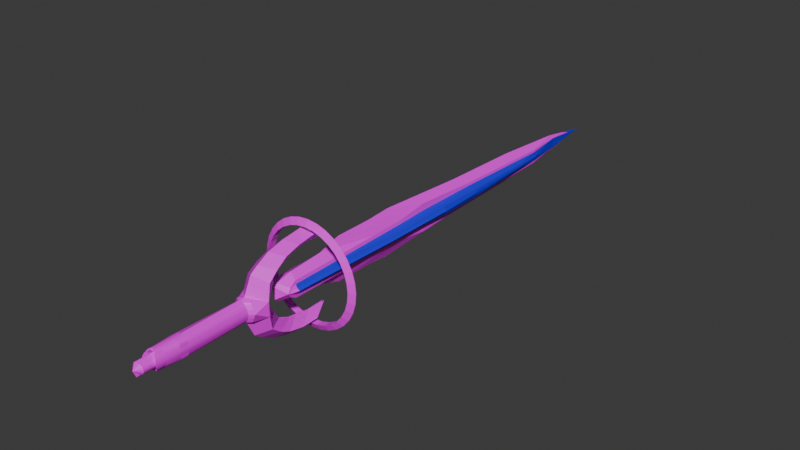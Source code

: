 # Source: iana_blade.blend  (saved by Blender 4.3.34; exported with 4.5.12 LTS)
import bpy
from mathutils import Matrix  # noqa: F401  (used for matrix-valued properties, if any)

bpy.ops.wm.read_factory_settings(use_empty=True)
scene = bpy.context.scene
scene.name = 'c_claidheamohmor'

# ---- images (referenced by path relative to the original .blend; pixels are not part of the script)
import os
ASSET_DIR = os.environ.get("B2B_ASSET_DIR", "")  # directory of the original .blend (textures are referenced by path, not embedded)
HERE = os.path.dirname(os.path.abspath(__file__))  # packed textures are extracted next to this script under _unpacked/

def load_image(name, relpath, width, height, colorspace="sRGB"):
    """Load a texture the original file referenced (path relative to the .blend, or extracted next to this script)."""
    p = next((c for c in (os.path.join(HERE, relpath), os.path.join(ASSET_DIR, relpath)) if relpath and os.path.exists(c)), "")
    if p:
        img = bpy.data.images.load(p, check_existing=True)
        img.name = name
    else:  # same state as the original file: an image datablock whose file is absent (Cycles renders it pink)
        img = bpy.data.images.new(name, width, height)
        img.source = "FILE"
        img.filepath = "//" + (relpath or name)
    img.colorspace_settings.name = colorspace
    return img
img_painted_wood_01_png = load_image('painted_wood_01.png', 'painted_wood_01.png', 1024, 1024, 'sRGB')
img_c_frying_pan_gold_png = load_image('c_frying_pan_gold.png', 'c_frying_pan_gold.png', 1024, 1024, 'sRGB')

# ---- materials (node trees are filled in below, after node groups)
mat_painted_wood_01 = bpy.data.materials.new('painted_wood_01')
mat_painted_wood_01.use_transparent_shadow = False
mat_painted_wood_01.diffuse_color = (0.6411, 0.5428, 0.8878, 1.0)
mat_blue = bpy.data.materials.new('blue')
mat_blue.use_transparent_shadow = False
mat_c_frying_pan_gold = bpy.data.materials.new('c_frying_pan_gold')
mat_c_frying_pan_gold.use_transparent_shadow = False

# ---- material node trees
mat_painted_wood_01.use_nodes = True; mat_painted_wood_01.node_tree.nodes.clear()
_N = mat_painted_wood_01.node_tree.nodes; _L = mat_painted_wood_01.node_tree.links
n0 = _N.new('ShaderNodeBsdfPrincipled'); n0.name = 'Principled BSDF'; n0.location = (10, 300)
n1 = _N.new('ShaderNodeOutputMaterial'); n1.name = 'Material Output'; n1.location = (300, 300)
n2 = _N.new('ShaderNodeTexImage'); n2.name = 'Image Texture'; n2.location = (-564, 81)
n2.image = img_painted_wood_01_png
_L.new(n0.outputs[0], n1.inputs[0])
_L.new(n2.outputs[0], n0.inputs[0])
n1.is_active_output = True
mat_blue.use_nodes = True; mat_blue.node_tree.nodes.clear()
_N = mat_blue.node_tree.nodes; _L = mat_blue.node_tree.links
n0 = _N.new('ShaderNodeBsdfPrincipled'); n0.name = 'Principled BSDF'; n0.location = (10, 300)
n0.inputs[0].default_value = (0.014, 0.01893, 0.8003, 1.0)
n1 = _N.new('ShaderNodeOutputMaterial'); n1.name = 'Material Output'; n1.location = (300, 300)
_L.new(n0.outputs[0], n1.inputs[0])
n1.is_active_output = True
mat_c_frying_pan_gold.use_nodes = True; mat_c_frying_pan_gold.node_tree.nodes.clear()
_N = mat_c_frying_pan_gold.node_tree.nodes; _L = mat_c_frying_pan_gold.node_tree.links
n0 = _N.new('ShaderNodeBsdfPrincipled'); n0.name = 'Principled BSDF'; n0.location = (10, 300)
n1 = _N.new('ShaderNodeOutputMaterial'); n1.name = 'Material Output'; n1.location = (300, 300)
n2 = _N.new('ShaderNodeTexImage'); n2.name = 'Image Texture'; n2.location = (-500, 123)
n2.image = img_c_frying_pan_gold_png
_L.new(n0.outputs[0], n1.inputs[0])
_L.new(n2.outputs[0], n0.inputs[0])
n1.is_active_output = True

# ---- world
world_world = bpy.data.worlds.new('World'); scene.world = world_world
world_world.use_nodes = True; world_world.node_tree.nodes.clear()
_N = world_world.node_tree.nodes; _L = world_world.node_tree.links
n0 = _N.new('ShaderNodeOutputWorld'); n0.name = 'World Output'; n0.location = (300, 300)
n1 = _N.new('ShaderNodeBackground'); n1.name = 'Background'; n1.location = (10, 300)
n1.inputs[0].default_value = (0.05088, 0.05088, 0.05088, 1.0)
_L.new(n1.outputs[0], n0.inputs[0])
n0.is_active_output = True
world_world.color = (0.05088, 0.05088, 0.05088)
world_world.use_sun_shadow = False
world_world.sun_shadow_jitter_overblur = 0.0

# ---- meshes
me_red = bpy.data.meshes.new('red')
me_red.from_pydata([(1.924, 28.34, 0.1876), (1.924, 28.34, -0.1876), (1.187, 11.43, -1.198), (2.219, 28.34, 0.0), (1.924, 35.64, 0.3351), (1.924, 35.64, -0.3351), (0.9848, 30.94, -1.431), (0.9848, 30.94, 1.431), (2.219, 35.64, 0.0), (1.034, 30.94, -0.9389), (1.924, 39.33, 0.4825), (1.924, 39.33, -0.4825), (0.9848, 35.86, -2.119), (0.9848, 35.86, 2.119), (2.219, 39.33, 0.0), (1.034, 35.86, -1.136), (1.88, 46.43, 0.4384), (1.88, 46.43, -0.4384), (0.9648, 45.34, -1.538), (0.9648, 45.34, 1.538), (1.944, 46.43, 0.0), (1.414, 58.48, 0.2172), (1.414, 58.48, -0.2172), (0.9648, 62.43, -1.046), (0.9648, 62.43, 1.046), (1.478, 58.48, 0.0), (1.187, 11.43, 1.198), (0.0, 3.846, 1.63), (0.0, -5.004, 1.43), (0.279, 3.846, 1.403), (0.279, -5.004, 1.403), (0.4472, 3.846, 1.321), (0.5472, -5.004, 1.321), (0.5945, 3.846, 1.189), (0.7945, -5.004, 1.189), (0.7112, 3.846, 1.011), (1.011, -5.004, 1.011), (0.889, 3.846, 0.7945), (1.089, -5.004, 0.7945), (1.021, 3.846, 0.5472), (1.121, -5.004, 0.5472), (1.103, 3.846, 0.279), (1.173, -5.004, 0.279), (1.13, 3.846, 0.0), (1.2, -5.004, 0.0), (1.103, 3.846, -0.279), (1.173, -5.004, -0.279), (1.021, 3.846, -0.5472), (1.121, -5.004, -0.5472), (0.889, 3.846, -0.7945), (1.089, -5.004, -0.7945), (0.7112, 3.846, -1.011), (1.011, -5.004, -1.011), (0.5945, 3.846, -1.189), (0.7945, -5.004, -1.189), (0.4472, 3.846, -1.321), (0.5472, -5.004, -1.321), (0.279, 3.846, -1.403), (0.279, -5.004, -1.403), (0.0, 3.846, -1.63), (0.0, -5.004, -1.43), (0.0, 4.346, -1.63), (0.879, 4.346, -1.403), (1.047, 4.346, -1.321), (1.194, 4.346, -1.189), (1.311, 4.346, -1.011), (1.389, 4.346, -0.7945), (1.521, 4.346, -0.5472), (1.603, 4.346, -0.279), (1.73, 4.346, 0.0), (1.603, 4.346, 0.279), (1.521, 4.346, 0.5472), (1.389, 4.346, 0.7945), (1.311, 4.346, 1.011), (1.194, 4.346, 1.189), (1.047, 4.346, 1.321), (0.879, 4.346, 1.403), (0.0, 4.346, 1.63), (0.0, -8.104, 1.43), (0.279, -8.104, 1.403), (0.4472, -8.104, 1.321), (0.5945, -8.104, 1.189), (0.7112, -8.104, 1.011), (0.889, -8.104, 0.7945), (1.021, -8.104, 0.5472), (1.103, -8.104, 0.279), (1.13, -8.104, 0.0), (1.103, -8.104, -0.279), (1.021, -8.104, -0.5472), (0.889, -8.104, -0.7945), (0.7112, -8.104, -1.011), (0.5945, -8.104, -1.189), (0.4472, -8.104, -1.321), (0.279, -8.104, -1.403), (0.0, -8.104, -1.43), (0.0, -6.104, -1.43), (0.279, -6.104, -1.403), (0.5472, -6.104, -1.321), (0.7945, -6.104, -1.189), (1.011, -6.104, -1.011), (1.089, -6.104, -0.7945), (1.121, -6.104, -0.5472), (1.173, -6.104, -0.279), (1.2, -6.104, 0.0), (1.173, -6.104, 0.279), (1.121, -6.104, 0.5472), (1.089, -6.104, 0.7945), (1.011, -6.104, 1.011), (0.7945, -6.104, 1.189), (0.5472, -6.104, 1.321), (0.279, -6.104, 1.403), (0.0, -6.104, 1.43), (0.0, -8.804, 1.43), (0.279, -8.904, 1.403), (0.4472, -9.004, 1.321), (0.5945, -9.104, 1.189), (0.7112, -9.204, 1.011), (0.889, -9.304, 0.7945), (1.021, -9.404, 0.5472), (1.103, -9.504, 0.279), (1.13, -9.504, 0.0), (1.103, -9.504, -0.279), (1.021, -9.404, -0.5472), (0.889, -9.304, -0.7945), (0.7112, -9.204, -1.011), (0.5945, -9.104, -1.189), (0.4472, -9.004, -1.321), (0.279, -8.904, -1.403), (0.0, -8.804, -1.43), (0.0, -5.954, 0.97), (0.0, -11.3, 0.97), (0.329, -6.828, 0.6669), (0.329, -10.93, 0.6669), (0.4565, -6.828, 0.6282), (0.4565, -10.93, 0.6282), (0.5741, -6.828, 0.5654), (0.5741, -10.93, 0.5654), (0.6771, -6.828, 0.4808), (0.6771, -10.93, 0.4808), (0.7617, -6.828, 0.3778), (0.7617, -10.93, 0.3778), (0.8245, -6.828, 0.2602), (0.8245, -10.93, 0.2602), (0.8632, -6.828, 0.1327), (0.8632, -10.93, 0.1327), (0.8763, -6.828, 0.0), (0.8763, -10.93, 0.0), (0.8632, -6.828, -0.1327), (0.8632, -10.93, -0.1327), (0.8245, -6.828, -0.2602), (0.8245, -10.93, -0.2602), (0.7617, -6.828, -0.3778), (0.7617, -10.93, -0.3778), (0.6771, -6.828, -0.4808), (0.6771, -10.93, -0.4808), (0.5741, -6.828, -0.5654), (0.5741, -10.93, -0.5654), (0.4565, -6.828, -0.6282), (0.4565, -10.93, -0.6282), (0.329, -6.828, -0.6669), (0.329, -10.93, -0.6669), (0.0, -5.954, -0.97), (0.0, -11.3, -0.97), (0.0, -11.7, 0.0), (0.315, -8.104, 0.7474), (0.4608, -8.104, 0.733), (0.5488, -8.104, 0.6905), (0.6257, -8.104, 0.6214), (0.6867, -8.104, 0.5285), (0.7797, -8.104, 0.4152), (0.8487, -8.104, 0.286), (0.8913, -8.104, 0.1458), (0.9056, -8.104, 0.0), (0.8913, -8.104, -0.1458), (0.8487, -8.104, -0.286), (0.7797, -8.104, -0.4152), (0.6867, -8.104, -0.5285), (0.6257, -8.104, -0.6214), (0.5488, -8.104, -0.6905), (0.4608, -8.104, -0.733), (0.315, -8.104, -0.7474), (0.0, -8.104, 1.03), (0.0, -8.104, -1.03), (0.0, -8.104, 0.43), (0.0, -8.104, -0.43), (0.1483, -8.004, 1.109), (0.3646, -8.004, 1.087), (0.4951, -8.004, 1.024), (0.6092, -8.004, 0.9217), (0.6996, -8.004, 0.7839), (0.8375, -8.004, 0.6159), (0.94, -8.004, 0.4242), (1.003, -8.004, 0.2163), (1.024, -8.004, 0.0), (1.003, -8.004, -0.2163), (0.94, -8.004, -0.4242), (0.8375, -8.004, -0.6159), (0.6996, -8.004, -0.7839), (0.6092, -8.004, -0.9217), (0.4951, -8.004, -1.024), (0.3646, -8.004, -1.087), (0.1483, -8.004, -1.109), (0.0, -8.904, 1.03), (0.0, -8.904, -1.03), (0.1483, -8.904, 1.109), (0.3646, -8.904, 1.087), (0.4951, -8.904, 1.024), (0.6092, -8.904, 0.9217), (0.6996, -8.904, 0.7839), (0.8375, -8.904, 0.6159), (0.94, -8.904, 0.4242), (1.003, -8.904, 0.2163), (1.024, -8.904, 0.0), (1.003, -8.904, -0.2163), (0.94, -8.904, -0.4242), (0.8375, -8.904, -0.6159), (0.6996, -8.904, -0.7839), (0.6092, -8.904, -0.9217), (0.4951, -8.904, -1.024), (0.3646, -8.904, -1.087), (0.1483, -8.904, -1.109), (-4.768e-07, 4.548, 1.96), (2.105, 6.224, 1.039), (-4.768e-07, 4.548, -1.96), (2.105, 6.224, -1.039), (0.1083, 8.09, 1.107), (0.1083, 8.09, -1.107), (1.71e-16, 7.787, -0.08998), (1.71e-16, 7.787, 0.08998), (-6.628e-17, 11.93, -1.819), (-0.002498, 20.24, -3.198), (-0.002498, 20.24, 3.198), (0.9848, 33.4, 1.775), (0.9848, 26.08, -1.332), (-0.002498, 29.62, -3.438), (-0.002498, 29.62, 3.438), (0.9748, 40.6, -1.828), (0.9848, 33.4, -1.775), (0.9648, 53.88, -1.292), (-0.002498, 43.67, -2.576), (-0.002498, 43.67, 2.576), (0.9748, 40.6, 1.828), (0.9648, 53.88, 1.292), (-6.628e-17, 11.93, 1.819), (0.9848, 26.08, 1.332), (-0.002498, 56.33, 2.211), (-0.002498, 36.65, 3.007), (-0.002498, 36.65, -3.007), (-0.002498, 56.33, -2.211), (-0.002498, 25.94, -3.21), (-6.314e-17, 16.86, -2.207), (-0.002498, 25.94, 3.21), (-6.314e-17, 16.86, 2.207), (1.427, 10.48, 0.1247), (1.427, 10.48, -0.1247), (1.28, 10.48, -0.6151), (1.624, 10.48, 0.0), (1.305, 10.48, 0.3699), (1.305, 10.48, -0.3699), (1.28, 10.48, 0.6151), (0.0, 9.576, -1.254), (0.0, 9.576, 1.254), (1.378, 10.0, 0.0), (0.0, 9.076, -0.8544), (0.0, 9.076, 0.8544), (1.856, 11.43, 0.0), (1.474, 11.43, -0.2429), (1.235, 11.43, -0.7202), (1.474, 11.43, 0.2429), (1.235, 11.43, 0.7202), (1.034, 30.94, 0.9389), (1.034, 35.86, 1.136), (1.008, 45.34, -1.11), (1.008, 62.43, -0.7169), (1.008, 45.34, 1.11), (1.008, 62.43, 0.7169), (1.114, 62.42, -0.2901), (1.832, 28.34, 0.3705), (1.553, 26.45, 0.6056), (1.553, 26.45, -0.6056), (1.832, 28.34, -0.3705), (1.832, 35.64, 0.518), (1.553, 34.39, 0.7661), (1.832, 39.33, 0.6655), (1.552, 38.41, 0.9267), (1.798, 46.43, 0.6399), (1.53, 46.14, 0.9064), (1.53, 46.14, -0.9064), (1.798, 46.43, -0.6399), (1.114, 62.42, 0.2901), (1.346, 58.48, 0.3516), (1.222, 62.42, 0.0), (1.346, 58.48, -0.3516), (1.169, 62.42, -0.1792), (1.169, 62.42, 0.1792), (1.553, 34.39, -0.7661), (1.832, 35.64, -0.518), (1.832, 39.33, -0.6655), (1.552, 38.41, -0.9267), (-0.002498, 69.75, -1.058), (-0.002498, 69.75, 1.058), (-0.002498, 73.65, -0.3694), (-0.002498, 73.65, 0.3694), (-0.002498, 76.05, 0.0), (0.2689, 68.73, -0.764), (0.2689, 68.73, 0.764), (0.1747, 71.23, -0.5102), (0.1747, 71.23, 0.5102), (0.07996, 73.13, -0.2761), (0.07996, 73.13, 0.2761), (-0.002498, 71.7, 0.7137), (-0.002498, 71.7, -0.7137), (-0.002498, 68.0, -1.349), (-0.002498, 68.0, 1.349), (-0.002498, 71.7, 0.0), (-0.002498, 69.75, 0.0), (-0.002498, 68.0, 0.0), (0.2689, 68.73, 0.0), (2.105, 6.224, 0.0), (-4.768e-07, 5.555, 4.09), (1.83, 6.773, 3.079), (0.152, 9.408, 3.465), (-4.768e-07, 5.555, -4.09), (1.83, 6.773, -3.079), (0.152, 9.408, -3.465), (-4.768e-07, 6.651, 4.849), (1.667, 8.228, 4.2), (0.1372, 11.2, 4.263), (-4.768e-07, 6.651, -4.849), (1.667, 8.228, -4.2), (0.1372, 11.2, -4.263), (-4.768e-07, 8.483, 5.874), (1.434, 9.967, 5.104), (0.1322, 12.17, 4.371), (-4.768e-07, 8.483, -5.874), (1.434, 9.967, -5.104), (0.1322, 12.17, -4.371), (-4.768e-07, 10.86, 6.499), (1.271, 12.34, 5.664), (0.119, 14.49, 4.734), (-4.768e-07, 10.86, -6.499), (1.271, 12.34, -5.664), (0.119, 14.49, -4.734), (-4.768e-07, 13.84, 6.881), (0.9908, 15.07, 5.824), (0.1085, 17.26, 4.604), (-4.768e-07, 13.84, -6.881), (0.9908, 15.07, -5.824), (0.1085, 17.26, -4.604), (7.502, 15.12, 0.0), (6.602, 14.6, 0.0), (6.602, 15.64, 0.0), (7.358, 15.12, 1.464), (6.476, 14.6, 1.288), (6.476, 15.64, 1.288), (6.931, 15.12, 2.871), (6.1, 14.6, 2.527), (6.1, 15.64, 2.527), (6.238, 15.12, 4.168), (5.49, 14.6, 3.668), (5.49, 15.64, 3.668), (5.305, 15.12, 5.305), (4.669, 14.6, 4.669), (4.669, 15.64, 4.669), (4.168, 15.12, 6.238), (3.668, 14.6, 5.49), (3.668, 15.64, 5.49), (2.871, 15.12, 6.931), (2.527, 14.6, 6.1), (2.527, 15.64, 6.1), (1.464, 15.12, 7.358), (1.288, 14.6, 6.476), (1.288, 15.64, 6.476), (5.547e-07, 15.12, 7.502), (4.868e-07, 14.6, 6.602), (4.868e-07, 15.64, 6.602), (5.547e-07, 15.12, -7.502), (4.868e-07, 14.6, -6.602), (4.868e-07, 15.64, -6.602), (1.464, 15.12, -7.358), (1.288, 14.6, -6.476), (1.288, 15.64, -6.476), (2.871, 15.12, -6.931), (2.527, 14.6, -6.1), (2.527, 15.64, -6.1), (4.168, 15.12, -6.238), (3.668, 14.6, -5.49), (3.668, 15.64, -5.49), (5.305, 15.12, -5.305), (4.669, 14.6, -4.669), (4.669, 15.64, -4.669), (6.238, 15.12, -4.168), (5.49, 14.6, -3.668), (5.49, 15.64, -3.668), (6.931, 15.12, -2.871), (6.1, 14.6, -2.527), (6.1, 15.64, -2.527), (7.358, 15.12, -1.464), (6.476, 14.6, -1.288), (6.476, 15.64, -1.288)], [(316, 313), (315, 300), (314, 311), (310, 314), (299, 315), (312, 316)], [(26, 269, 270, 7, 244), (252, 244, 7, 231), (278, 282, 270, 269), (8, 5, 11, 14), (9, 6, 237, 12, 15), (7, 270, 271, 13, 232), (251, 232, 13, 235), (267, 2, 233, 6, 9), (3, 1, 5, 8), (0, 3, 8, 4), (295, 279, 267, 9), (10, 14, 20, 16), (14, 11, 17, 20), (15, 12, 236, 18, 272), (4, 8, 14, 10), (298, 295, 9, 15), (282, 284, 271, 270), (25, 22, 293, 291), (274, 286, 285, 290, 275), (16, 20, 25, 21), (287, 298, 15, 272), (284, 286, 274, 271), (246, 241, 19, 240), (13, 271, 274, 19, 241), (19, 274, 275, 24, 242), (272, 18, 238, 23, 273), (20, 17, 22, 25), (27, 28, 30, 29), (29, 30, 32, 31), (31, 32, 34, 33), (33, 34, 36, 35), (35, 36, 38, 37), (37, 38, 40, 39), (39, 40, 42, 41), (41, 42, 44, 43), (43, 44, 46, 45), (45, 46, 48, 47), (47, 48, 50, 49), (49, 50, 52, 51), (51, 52, 54, 53), (53, 54, 56, 55), (55, 56, 58, 57), (57, 58, 60, 59), (41, 43, 69, 70), (31, 33, 74, 75), (55, 57, 62, 63), (45, 47, 67, 68), (49, 51, 65, 66), (39, 41, 70, 71), (29, 31, 75, 76), (35, 37, 72, 73), (53, 55, 63, 64), (33, 35, 73, 74), (61, 57, 59), (47, 49, 66, 67), (43, 45, 68, 69), (37, 39, 71, 72), (51, 53, 64, 65), (108, 109, 80, 81), (96, 97, 92, 93), (29, 77, 27), (107, 108, 81, 82), (98, 99, 90, 91), (104, 105, 84, 85), (102, 103, 86, 87), (103, 104, 85, 86), (99, 100, 89, 90), (97, 98, 91, 92), (101, 102, 87, 88), (95, 96, 93, 94), (105, 106, 83, 84), (100, 101, 88, 89), (110, 111, 78, 79), (109, 110, 79, 80), (58, 56, 97, 96), (106, 107, 82, 83), (38, 36, 107, 106), (52, 50, 100, 99), (42, 40, 105, 104), (32, 30, 110, 109), (48, 46, 102, 101), (56, 54, 98, 97), (36, 34, 108, 107), (60, 58, 96, 95), (50, 48, 101, 100), (46, 44, 103, 102), (40, 38, 106, 105), (30, 28, 111, 110), (44, 42, 104, 103), (34, 32, 109, 108), (54, 52, 99, 98), (85, 84, 118, 119), (87, 86, 120, 121), (88, 87, 121, 122), (94, 93, 127, 128), (84, 83, 117, 118), (92, 91, 125, 126), (82, 81, 115, 116), (91, 90, 124, 125), (79, 78, 112, 113), (93, 92, 126, 127), (80, 79, 113, 114), (81, 80, 114, 115), (90, 89, 123, 124), (83, 82, 116, 117), (89, 88, 122, 123), (86, 85, 119, 120), (129, 130, 132, 131), (131, 132, 134, 133), (133, 134, 136, 135), (135, 136, 138, 137), (137, 138, 140, 139), (139, 140, 142, 141), (141, 142, 144, 143), (143, 144, 146, 145), (145, 146, 148, 147), (147, 148, 150, 149), (149, 150, 152, 151), (151, 152, 154, 153), (153, 154, 156, 155), (155, 156, 158, 157), (157, 158, 160, 159), (159, 160, 162, 161), (130, 163, 132), (160, 163, 162), (158, 163, 160), (132, 163, 134), (134, 163, 136), (136, 163, 138), (138, 163, 140), (140, 163, 142), (142, 163, 144), (144, 163, 146), (146, 163, 148), (148, 163, 150), (150, 163, 152), (152, 163, 154), (154, 163, 156), (156, 163, 158), (84, 170, 171, 85), (86, 172, 173, 87), (87, 173, 174, 88), (93, 179, 180, 94), (83, 169, 170, 84), (91, 177, 178, 92), (90, 176, 177, 91), (81, 167, 168, 82), (78, 164, 165, 79), (92, 178, 179, 93), (79, 165, 166, 80), (80, 166, 167, 81), (89, 175, 176, 90), (82, 168, 169, 83), (88, 174, 175, 89), (85, 171, 172, 86), (180, 184, 182, 94), (183, 164, 78, 181), (166, 165, 164, 183, 184, 180, 179, 178, 177, 176, 175, 174, 173, 172, 171, 170, 169, 168, 167), (175, 176, 197, 196), (173, 174, 195, 194), (166, 167, 188, 187), (179, 180, 201, 200), (174, 175, 196, 195), (176, 177, 198, 197), (165, 166, 187, 186), (171, 172, 193, 192), (167, 168, 189, 188), (172, 173, 194, 193), (164, 165, 186, 185), (169, 170, 191, 190), (168, 169, 190, 189), (177, 178, 199, 198), (170, 171, 192, 191), (178, 179, 200, 199), (194, 195, 214, 213), (187, 188, 207, 206), (200, 201, 220, 219), (195, 196, 215, 214), (197, 198, 217, 216), (186, 187, 206, 205), (192, 193, 212, 211), (188, 189, 208, 207), (193, 194, 213, 212), (185, 186, 205, 204), (190, 191, 210, 209), (189, 190, 209, 208), (198, 199, 218, 217), (182, 203, 220, 201), (191, 192, 211, 210), (199, 200, 219, 218), (181, 185, 204, 202), (196, 197, 216, 215), (203, 128, 220), (127, 219, 220), (128, 127, 220), (113, 112, 204), (202, 204, 112), (204, 205, 113), (113, 205, 114), (205, 206, 114), (114, 206, 115), (206, 207, 115), (115, 207, 116), (207, 208, 116), (116, 208, 117), (208, 209, 117), (117, 209, 118), (209, 210, 118), (118, 210, 119), (210, 211, 119), (127, 126, 219), (125, 219, 126), (219, 125, 218), (218, 124, 217), (125, 124, 218), (217, 124, 216), (124, 123, 216), (216, 123, 215), (123, 122, 215), (215, 122, 214), (122, 121, 214), (214, 121, 213), (212, 213, 121), (121, 120, 212), (119, 211, 212, 120), (224, 61, 223), (221, 77, 222), (61, 224, 62), (226, 227, 224), (225, 222, 228), (227, 228, 222, 318, 224), (240, 19, 242, 245), (235, 13, 241, 246), (236, 247, 239, 18), (12, 234, 247, 236), (18, 239, 248, 238), (237, 249, 234, 12), (6, 230, 249, 237), (233, 250, 230, 6), (2, 229, 250, 233), (231, 7, 232, 251), (243, 26, 244, 252), (26, 243, 261, 259), (269, 26, 259, 257), (268, 269, 257, 253), (267, 266, 254, 258), (229, 2, 255, 260), (265, 268, 253, 256), (266, 265, 256, 254), (2, 267, 258, 255), (256, 253, 262), (254, 256, 262), (259, 261, 264, 262), (257, 259, 262), (253, 257, 262), (258, 254, 262), (260, 255, 262, 263), (255, 258, 262), (263, 262, 264), (77, 76, 222), (76, 77, 29), (57, 61, 62), (1, 3, 265, 266), (1, 280, 296, 5), (3, 0, 268, 265), (277, 0, 4, 281), (279, 280, 1, 266, 267), (283, 10, 16, 285), (281, 4, 10, 283), (17, 288, 292, 22), (285, 16, 21, 290), (5, 296, 297, 11), (11, 297, 288, 17), (21, 25, 291, 294), (272, 273, 292, 288, 287), (282, 278, 277, 281), (281, 283, 284, 282), (296, 280, 279, 295), (288, 297, 298, 287), (297, 296, 295, 298), (22, 292, 276, 293), (286, 284, 283, 285), (290, 21, 294, 289), (0, 277, 278, 269, 268), (289, 275, 290), (292, 273, 276), (304, 23, 312), (313, 24, 305), (24, 313, 245, 242), (23, 238, 248, 312), (304, 306, 307, 305, 317), (308, 303, 309), (303, 308, 301), (303, 302, 309), (306, 308, 309, 307), (312, 299, 304), (313, 305, 300), (304, 299, 306), (305, 307, 300), (300, 307, 310), (299, 311, 306), (306, 311, 308), (307, 309, 310), (310, 309, 302), (311, 301, 308), (273, 304, 276), (289, 305, 275), (289, 294, 305), (291, 317, 294), (293, 317, 291), (293, 276, 304), (304, 317, 293), (317, 305, 294), (73, 72, 71, 70, 69, 222, 76, 75, 74), (69, 224, 318), (222, 69, 318), (64, 63, 62, 224, 69, 68, 67, 66, 65), (222, 225, 321, 320), (221, 319, 321, 225), (221, 222, 320, 319), (226, 224, 323, 324), (223, 226, 324, 322), (224, 223, 322, 323), (319, 325, 327, 321), (324, 323, 329, 330), (323, 322, 328, 329), (320, 321, 327, 326), (319, 320, 326, 325), (322, 324, 330, 328), (326, 327, 333, 332), (325, 326, 332, 331), (330, 329, 335, 336), (329, 328, 334, 335), (325, 331, 333, 327), (328, 330, 336, 334), (331, 337, 339, 333), (334, 336, 342, 340), (332, 333, 339, 338), (331, 332, 338, 337), (336, 335, 341, 342), (335, 334, 340, 341), (337, 338, 344, 343), (342, 341, 347, 348), (341, 340, 346, 347), (337, 343, 345, 339), (340, 342, 348, 346), (338, 339, 345, 344), (349, 352, 353, 350), (350, 353, 354, 351), (351, 354, 352, 349), (352, 355, 356, 353), (353, 356, 357, 354), (354, 357, 355, 352), (355, 358, 359, 356), (356, 359, 360, 357), (357, 360, 358, 355), (358, 361, 362, 359), (359, 362, 363, 360), (360, 363, 361, 358), (361, 364, 365, 362), (362, 365, 366, 363), (363, 366, 364, 361), (364, 367, 368, 365), (365, 368, 369, 366), (366, 369, 367, 364), (367, 370, 371, 368), (368, 371, 372, 369), (369, 372, 370, 367), (370, 373, 374, 371), (371, 374, 375, 372), (372, 375, 373, 370), (376, 379, 380, 377), (377, 380, 381, 378), (378, 381, 379, 376), (379, 382, 383, 380), (380, 383, 384, 381), (381, 384, 382, 379), (382, 385, 386, 383), (383, 386, 387, 384), (384, 387, 385, 382), (385, 388, 389, 386), (386, 389, 390, 387), (387, 390, 388, 385), (388, 391, 392, 389), (389, 392, 393, 390), (390, 393, 391, 388), (391, 394, 395, 392), (392, 395, 396, 393), (393, 396, 394, 391), (394, 397, 398, 395), (395, 398, 399, 396), (396, 399, 397, 394), (397, 349, 350, 398), (398, 350, 351, 399), (399, 351, 349, 397), (226, 223, 227), (225, 228, 221), (344, 345, 343), (346, 348, 347), (24, 275, 305), (273, 23, 304)])
me_red.polygons.foreach_set('material_index', [2, 2, 1, 1, 2, 2, 2, 2, 1, 1, 1, 1, 1, 2, 1, 1, 1, 1, 1, 1, 1, 1, 2, 2, 2, 2, 1, 2, 0, 0, 0, 0, 0, 0, 0, 0, 0, 0, 0, 0, 0, 0, 2, 0, 0, 0, 0, 0, 0, 0, 0, 0, 0, 2, 0, 0, 0, 0, 0, 0, 2, 0, 0, 0, 0, 0, 0, 0, 0, 2, 0, 0, 2, 0, 0, 0, 0, 0, 0, 0, 0, 0, 0, 2, 0, 0, 0, 2, 0, 0, 0, 0, 0, 0, 2, 0, 0, 0, 0, 2, 0, 0, 0, 0, 0, 0, 0, 0, 0, 0, 0, 0, 0, 0, 0, 0, 0, 0, 0, 0, 0, 0, 0, 0, 0, 0, 0, 0, 0, 0, 0, 0, 0, 0, 0, 0, 0, 0, 0, 2, 2, 2, 2, 2, 2, 2, 2, 2, 2, 2, 2, 2, 2, 2, 2, 2, 2, 2, 0, 0, 0, 0, 0, 0, 0, 0, 0, 0, 0, 0, 0, 0, 0, 0, 0, 0, 0, 0, 0, 0, 0, 0, 0, 0, 0, 0, 0, 0, 0, 0, 0, 0, 0, 0, 2, 2, 0, 0, 0, 0, 0, 0, 0, 0, 0, 0, 0, 0, 0, 0, 0, 0, 0, 0, 0, 0, 0, 0, 0, 0, 0, 0, 0, 0, 0, 2, 2, 0, 2, 2, 2, 2, 2, 2, 2, 2, 2, 2, 2, 2, 2, 2, 2, 2, 2, 2, 2, 2, 2, 2, 2, 2, 2, 2, 2, 2, 2, 2, 2, 0, 0, 0, 1, 1, 1, 1, 1, 1, 1, 1, 1, 1, 1, 1, 1, 1, 1, 1, 1, 1, 1, 1, 1, 1, 1, 1, 2, 2, 2, 2, 1, 1, 1, 1, 1, 2, 2, 2, 2, 2, 2, 2, 2, 1, 1, 1, 1, 1, 1, 1, 1, 1, 1, 0, 0, 0, 0, 2, 0, 2, 2, 0, 2, 0, 2, 2, 2, 2, 0, 2, 2, 2, 2, 0, 0, 0, 0, 2, 2, 2, 2, 2, 2, 2, 0, 0, 2, 0, 0, 0, 0, 0, 0, 0, 0, 0, 0, 0, 0, 0, 0, 0, 0, 0, 0, 0, 0, 0, 0, 0, 0, 0, 0, 0, 0, 0, 0, 0, 0, 0, 0, 0, 0, 0, 0, 0, 0, 0, 0, 0, 0, 0, 0, 0, 0, 0, 0, 2, 2, 2, 2])
_uv = me_red.uv_layers.new(name='Float2')
_uv.uv.foreach_set('vector', [0.1107, 0.1157, 0.1107, 0.1157, 0.1107, 0.1157, 0.1107, 0.1157, 0.1107, 0.1157, 0.1107, 0.1157, 0.1107, 0.1157, 0.1107, 0.1157, 0.1107, 0.1157, 0.875, 0.5, 0.875, 0.5, 0.875, 0.5, 0.875, 0.5, 6.587, 0.5, 6.501, 0.5, 6.425, 0.5, 6.534, 0.5, 0.1107, 0.1157, 0.1107, 0.1157, 0.1107, 0.1157, 0.1107, 0.1157, 0.1107, 0.1157, 0.1107, 0.1157, 0.1107, 0.1157, 0.1107, 0.1157, 0.1107, 0.1157, 0.1107, 0.1157, 0.1107, 0.1157, 0.1107, 0.1157, 0.1107, 0.1157, 0.1107, 0.1157, 0.1107, 0.1157, 0.1107, 0.1157, 0.1107, 0.1157, 0.1107, 0.1157, 0.1107, 0.1157, 7.732, 0.5, 7.662, 0.5, 7.532, 0.5, 7.623, 0.5, -6.162, 0.5, -6.233, 0.5, -6.123, 0.5, -6.032, 0.5, 0.625, 0.5, 0.625, 0.5, 0.625, 0.5, 0.625, 0.5, -3.791, 0.5, -3.922, 0.5, -4.017, 0.5, -3.915, 0.5, 5.422, 0.5, 5.291, 0.5, 5.415, 0.5, 5.517, 0.5, 0.1107, 0.1157, 0.1107, 0.1157, 0.1107, 0.1157, 0.1107, 0.1157, 0.1107, 0.1157, -5.001, 0.5, -5.087, 0.5, -5.034, 0.5, -4.925, 0.5, 0.625, 0.5, 0.625, 0.5, 0.625, 0.5, 0.625, 0.5, 0.875, 0.5, 0.875, 0.5, 0.875, 0.5, 0.875, 0.5, 3.838, 0.5, 3.768, 0.5, 3.759, 0.5, 3.817, 0.5, 0.875, 0.5, 0.875, 0.5, 0.875, 0.5, 0.875, 0.5, 0.875, 0.5, -2.28, 0.5, -2.417, 0.5, -2.393, 0.5, -2.323, 0.5, 0.625, 0.5, 0.625, 0.5, 0.625, 0.5, 0.625, 0.5, 0.875, 0.5, 0.875, 0.5, 0.875, 0.5, 0.875, 0.5, 0.1107, 0.1157, 0.1107, 0.1157, 0.1107, 0.1157, 0.1107, 0.1157, 0.1107, 0.1157, 0.1107, 0.1157, 0.1107, 0.1157, 0.1107, 0.1157, 0.1107, 0.1157, 0.1107, 0.1157, 0.1107, 0.1157, 0.1107, 0.1157, 0.1107, 0.1157, 0.1107, 0.1157, 0.1107, 0.1157, 0.1107, 0.1157, 0.1107, 0.1157, 0.1107, 0.1157, 0.1107, 0.1157, 3.917, 0.5, 3.78, 0.5, 3.823, 0.5, 3.893, 0.5, 0.1107, 0.1157, 0.1107, 0.1157, 0.1107, 0.1157, 0.1107, 0.1157, 0.3377, 0.385, 0.3377, 0.385, 0.3377, 0.385, 0.3377, 0.385, 0.3377, 0.385, 0.3377, 0.385, 0.3377, 0.385, 0.3377, 0.385, 0.3377, 0.385, 0.3377, 0.385, 0.3377, 0.385, 0.3377, 0.385, 0.3377, 0.385, 0.3377, 0.385, 0.3377, 0.385, 0.3377, 0.385, 0.3377, 0.385, 0.3377, 0.385, 0.3377, 0.385, 0.3377, 0.385, 0.3377, 0.385, 0.3377, 0.385, 0.3377, 0.385, 0.3377, 0.385, 0.3377, 0.385, 0.3377, 0.385, 0.3377, 0.385, 0.3377, 0.385, 0.3377, 0.385, 0.3377, 0.385, 0.3377, 0.385, 0.3377, 0.385, 0.3377, 0.385, 0.3377, 0.385, 0.3377, 0.385, 0.3377, 0.385, 0.3377, 0.385, 0.3377, 0.385, 0.3377, 0.385, 0.3377, 0.385, 0.3377, 0.385, 0.3377, 0.385, 0.3377, 0.385, 0.3377, 0.385, 0.3377, 0.385, 0.3377, 0.385, 0.3377, 0.385, 0.3377, 0.385, 0.3377, 0.385, 0.3377, 0.385, 0.3377, 0.385, 0.3377, 0.385, 0.3377, 0.385, 0.3377, 0.385, 0.3377, 0.385, 0.3377, 0.385, 0.1107, 0.1157, 0.1107, 0.1157, 0.1107, 0.1157, 0.1107, 0.1157, 0.3377, 0.385, 0.3377, 0.385, 0.3377, 0.385, 0.3377, 0.385, 0.3377, 0.385, 0.3377, 0.385, 0.3377, 0.385, 0.3377, 0.385, 0.3377, 0.385, 0.3377, 0.385, 0.3377, 0.385, 0.3377, 0.385, 0.3377, 0.385, 0.3377, 0.385, 0.3377, 0.385, 0.3377, 0.385, 0.3377, 0.385, 0.3377, 0.385, 0.3377, 0.385, 0.3377, 0.385, 0.3377, 0.385, 0.3377, 0.385, 0.3377, 0.385, 0.3377, 0.385, 0.3377, 0.385, 0.3377, 0.385, 0.3377, 0.385, 0.3377, 0.385, 0.3377, 0.385, 0.3377, 0.385, 0.3377, 0.385, 0.3377, 0.385, 0.3377, 0.385, 0.3377, 0.385, 0.3377, 0.385, 0.3377, 0.385, 0.3377, 0.385, 0.3377, 0.385, 0.3377, 0.385, 0.3377, 0.385, 0.1107, 0.1157, 0.1107, 0.1157, 0.1107, 0.1157, 0.3377, 0.385, 0.3377, 0.385, 0.3377, 0.385, 0.3377, 0.385, 0.3377, 0.385, 0.3377, 0.385, 0.3377, 0.385, 0.3377, 0.385, 0.3377, 0.385, 0.3377, 0.385, 0.3377, 0.385, 0.3377, 0.385, 0.3377, 0.385, 0.3377, 0.385, 0.3377, 0.385, 0.3377, 0.385, 0.3377, 0.385, 0.3377, 0.385, 0.3377, 0.385, 0.3377, 0.385, 0.3377, 0.385, 0.3377, 0.385, 0.3377, 0.385, 0.3377, 0.385, 0.1107, 0.1157, 0.1107, 0.1157, 0.1107, 0.1157, 0.3377, 0.385, 0.3377, 0.385, 0.3377, 0.385, 0.3377, 0.385, 0.3377, 0.385, 0.3377, 0.385, 0.3377, 0.385, 0.3377, 0.385, 0.3377, 0.385, 0.3377, 0.385, 0.3377, 0.385, 0.3377, 0.385, 0.3377, 0.385, 0.3377, 0.385, 0.3377, 0.385, 0.3377, 0.385, 0.3377, 0.385, 0.3377, 0.385, 0.3377, 0.385, 0.3377, 0.385, 0.3377, 0.385, 0.3377, 0.385, 0.3377, 0.385, 0.3377, 0.385, 0.3377, 0.385, 0.3377, 0.385, 0.3377, 0.385, 0.3377, 0.385, 0.3377, 0.385, 0.3377, 0.385, 0.3377, 0.385, 0.3377, 0.385, 0.1107, 0.1157, 0.1107, 0.1157, 0.1107, 0.1157, 0.1107, 0.1157, 0.3377, 0.385, 0.3377, 0.385, 0.3377, 0.385, 0.3377, 0.385, 0.3377, 0.385, 0.3377, 0.385, 0.3377, 0.385, 0.3377, 0.385, 0.1107, 0.1157, 0.1107, 0.1157, 0.1107, 0.1157, 0.1107, 0.1157, 0.3377, 0.385, 0.3377, 0.385, 0.3377, 0.385, 0.3377, 0.385, 0.3377, 0.385, 0.3377, 0.385, 0.3377, 0.385, 0.3377, 0.385, 0.3377, 0.385, 0.3377, 0.385, 0.3377, 0.385, 0.3377, 0.385, 0.3377, 0.385, 0.3377, 0.385, 0.3377, 0.385, 0.3377, 0.385, 0.3377, 0.385, 0.3377, 0.385, 0.3377, 0.385, 0.3377, 0.385, 0.3377, 0.385, 0.3377, 0.385, 0.3377, 0.385, 0.3377, 0.385, 0.3377, 0.385, 0.3377, 0.385, 0.3377, 0.385, 0.3377, 0.385, 0.3377, 0.385, 0.3377, 0.385, 0.3377, 0.385, 0.3377, 0.385, 0.3377, 0.385, 0.3377, 0.385, 0.3377, 0.385, 0.3377, 0.385, 0.3377, 0.385, 0.3377, 0.385, 0.3377, 0.385, 0.3377, 0.385, 0.1107, 0.1157, 0.1107, 0.1157, 0.1107, 0.1157, 0.1107, 0.1157, 0.3377, 0.385, 0.3377, 0.385, 0.3377, 0.385, 0.3377, 0.385, 0.3377, 0.385, 0.3377, 0.385, 0.3377, 0.385, 0.3377, 0.385, 0.3377, 0.385, 0.3377, 0.385, 0.3377, 0.385, 0.3377, 0.385, 0.1107, 0.1157, 0.1107, 0.1157, 0.1107, 0.1157, 0.1107, 0.1157, 0.3377, 0.385, 0.3377, 0.385, 0.3377, 0.385, 0.3377, 0.385, 0.3377, 0.385, 0.3377, 0.385, 0.3377, 0.385, 0.3377, 0.385, 0.3377, 0.385, 0.3377, 0.385, 0.3377, 0.385, 0.3377, 0.385, 0.3377, 0.385, 0.3377, 0.385, 0.3377, 0.385, 0.3377, 0.385, 0.3377, 0.385, 0.3377, 0.385, 0.3377, 0.385, 0.3377, 0.385, 0.3377, 0.385, 0.3377, 0.385, 0.3377, 0.385, 0.3377, 0.385, 0.1107, 0.1157, 0.1107, 0.1157, 0.1107, 0.1157, 0.1107, 0.1157, 0.3377, 0.385, 0.3377, 0.385, 0.3377, 0.385, 0.3377, 0.385, 0.3377, 0.385, 0.3377, 0.385, 0.3377, 0.385, 0.3377, 0.385, 0.3377, 0.385, 0.3377, 0.385, 0.3377, 0.385, 0.3377, 0.385, 0.3377, 0.385, 0.3377, 0.385, 0.3377, 0.385, 0.3377, 0.385, 0.1107, 0.1157, 0.1107, 0.1157, 0.1107, 0.1157, 0.1107, 0.1157, 0.3377, 0.385, 0.3377, 0.385, 0.3377, 0.385, 0.3377, 0.385, 0.3377, 0.385, 0.3377, 0.385, 0.3377, 0.385, 0.3377, 0.385, 0.3377, 0.385, 0.3377, 0.385, 0.3377, 0.385, 0.3377, 0.385, 0.3377, 0.385, 0.3377, 0.385, 0.3377, 0.385, 0.3377, 0.385, 0.3377, 0.385, 0.3377, 0.385, 0.3377, 0.385, 0.3377, 0.385, 0.3377, 0.385, 0.3377, 0.385, 0.3377, 0.385, 0.3377, 0.385, 0.3377, 0.385, 0.3377, 0.385, 0.3377, 0.385, 0.3377, 0.385, 0.3377, 0.385, 0.3377, 0.385, 0.3377, 0.385, 0.3377, 0.385, 0.3377, 0.385, 0.3377, 0.385, 0.3377, 0.385, 0.3377, 0.385, 0.3377, 0.385, 0.3377, 0.385, 0.3377, 0.385, 0.3377, 0.385, 0.3377, 0.385, 0.3377, 0.385, 0.3377, 0.385, 0.3377, 0.385, 0.3377, 0.385, 0.3377, 0.385, 0.3377, 0.385, 0.3377, 0.385, 0.3377, 0.385, 0.3377, 0.385, 0.3377, 0.385, 0.3377, 0.385, 0.3377, 0.385, 0.3377, 0.385, 0.3377, 0.385, 0.3377, 0.385, 0.3377, 0.385, 0.3377, 0.385, 0.3377, 0.385, 0.3377, 0.385, 0.3377, 0.385, 0.3377, 0.385, 0.3377, 0.385, 0.3377, 0.385, 0.3377, 0.385, 0.3377, 0.385, 0.3377, 0.385, 0.3377, 0.385, 0.3377, 0.385, 0.3377, 0.385, 0.3377, 0.385, 0.3377, 0.385, 0.3377, 0.385, 0.3377, 0.385, 0.3377, 0.385, 0.3377, 0.385, 0.3377, 0.385, 0.3377, 0.385, 0.3377, 0.385, 0.3377, 0.385, 0.3377, 0.385, 0.3377, 0.385, 0.3377, 0.385, 0.3377, 0.385, 0.3377, 0.385, 0.3377, 0.385, 0.3377, 0.385, 0.3377, 0.385, 0.3377, 0.385, 0.3377, 0.385, 0.3377, 0.385, 0.3377, 0.385, 0.3377, 0.385, 0.3377, 0.385, 0.3377, 0.385, 0.3377, 0.385, 0.3377, 0.385, 0.3377, 0.385, 0.3377, 0.385, 0.3377, 0.385, 0.3377, 0.385, 0.3377, 0.385, 0.3377, 0.385, 0.3377, 0.385, 0.3377, 0.385, 0.3377, 0.385, 0.3377, 0.385, 0.3377, 0.385, 0.3377, 0.385, 0.3377, 0.385, 0.3377, 0.385, 0.3377, 0.385, 0.3377, 0.385, 0.3377, 0.385, 0.3377, 0.385, 0.3377, 0.385, 0.3377, 0.385, 0.3377, 0.385, 0.3377, 0.385, 0.3377, 0.385, 0.3377, 0.385, 0.3377, 0.385, 0.3377, 0.385, 0.3377, 0.385, 0.3377, 0.385, 0.3377, 0.385, 0.3377, 0.385, 0.3377, 0.385, 0.3377, 0.385, 0.3377, 0.385, 0.3377, 0.385, 0.3377, 0.385, 0.3377, 0.385, 0.3377, 0.385, 0.3377, 0.385, 0.3377, 0.385, 0.3377, 0.385, 0.3377, 0.385, 0.3377, 0.385, 0.3377, 0.385, 0.1107, 0.1157, 0.1107, 0.1157, 0.1107, 0.1157, 0.1107, 0.1157, 0.1107, 0.1157, 0.1107, 0.1157, 0.1107, 0.1157, 0.1107, 0.1157, 0.1107, 0.1157, 0.1107, 0.1157, 0.1107, 0.1157, 0.1107, 0.1157, 0.1107, 0.1157, 0.1107, 0.1157, 0.1107, 0.1157, 0.1107, 0.1157, 0.1107, 0.1157, 0.1107, 0.1157, 0.1107, 0.1157, 0.1107, 0.1157, 0.1107, 0.1157, 0.1107, 0.1157, 0.1107, 0.1157, 0.1107, 0.1157, 0.1107, 0.1157, 0.1107, 0.1157, 0.1107, 0.1157, 0.1107, 0.1157, 0.1107, 0.1157, 0.1107, 0.1157, 0.1107, 0.1157, 0.1107, 0.1157, 0.1107, 0.1157, 0.1107, 0.1157, 0.1107, 0.1157, 0.1107, 0.1157, 0.1107, 0.1157, 0.1107, 0.1157, 0.1107, 0.1157, 0.1107, 0.1157, 0.1107, 0.1157, 0.1107, 0.1157, 0.1107, 0.1157, 0.1107, 0.1157, 0.1107, 0.1157, 0.1107, 0.1157, 0.1107, 0.1157, 0.1107, 0.1157, 0.1107, 0.1157, 0.1107, 0.1157, 0.1107, 0.1157, 0.1107, 0.1157, 0.1107, 0.1157, 0.1107, 0.1157, 0.1107, 0.1157, 0.1107, 0.1157, 0.1107, 0.1157, 0.1107, 0.1157, 0.1107, 0.1157, 0.1107, 0.1157, 0.1107, 0.1157, 0.1107, 0.1157, 0.1107, 0.1157, 0.1107, 0.1157, 0.1107, 0.1157, 0.1107, 0.1157, 0.1107, 0.1157, 0.1107, 0.1157, 0.1107, 0.1157, 0.1107, 0.1157, 0.1107, 0.1157, 0.1107, 0.1157, 0.1107, 0.1157, 0.1107, 0.1157, 0.1107, 0.1157, 0.1107, 0.1157, 0.1107, 0.1157, 0.1107, 0.1157, 0.1107, 0.1157, 0.1107, 0.1157, 0.1107, 0.1157, 0.1107, 0.1157, 0.1107, 0.1157, 0.1107, 0.1157, 0.1107, 0.1157, 0.1107, 0.1157, 0.1107, 0.1157, 0.1107, 0.1157, 0.1107, 0.1157, 0.1107, 0.1157, 0.1107, 0.1157, 0.3377, 0.385, 0.3377, 0.385, 0.3377, 0.385, 0.3377, 0.385, 0.3377, 0.385, 0.3377, 0.385, 0.3377, 0.385, 0.3377, 0.385, 0.3377, 0.385, 0.3377, 0.385, 0.3377, 0.385, 0.3377, 0.385, 0.3377, 0.385, 0.3377, 0.385, 0.3377, 0.385, 0.3377, 0.385, 0.3377, 0.385, 0.3377, 0.385, 0.3377, 0.385, 0.3377, 0.385, 0.3377, 0.385, 0.3377, 0.385, 0.3377, 0.385, 0.3377, 0.385, 0.3377, 0.385, 0.3377, 0.385, 0.3377, 0.385, 0.3377, 0.385, 0.3377, 0.385, 0.3377, 0.385, 0.3377, 0.385, 0.3377, 0.385, 0.3377, 0.385, 0.3377, 0.385, 0.3377, 0.385, 0.3377, 0.385, 0.3377, 0.385, 0.3377, 0.385, 0.3377, 0.385, 0.3377, 0.385, 0.3377, 0.385, 0.3377, 0.385, 0.3377, 0.385, 0.3377, 0.385, 0.3377, 0.385, 0.3377, 0.385, 0.3377, 0.385, 0.3377, 0.385, 0.3377, 0.385, 0.3377, 0.385, 0.3377, 0.385, 0.3377, 0.385, 0.3377, 0.385, 0.3377, 0.385, 0.3377, 0.385, 0.3377, 0.385, 0.3377, 0.385, 0.3377, 0.385, 0.3377, 0.385, 0.3377, 0.385, 0.3377, 0.385, 0.3377, 0.385, 0.3377, 0.385, 0.3377, 0.385, 0.3377, 0.385, 0.3377, 0.385, 0.3377, 0.385, 0.3377, 0.385, 0.3377, 0.385, 0.3377, 0.385, 0.3377, 0.385, 0.3377, 0.385, 0.3377, 0.385, 0.3377, 0.385, 0.3377, 0.385, 0.3377, 0.385, 0.3377, 0.385, 0.3377, 0.385, 0.3377, 0.385, 0.3377, 0.385, 0.3377, 0.385, 0.3377, 0.385, 0.3377, 0.385, 0.3377, 0.385, 0.3377, 0.385, 0.3377, 0.385, 0.3377, 0.385, 0.3377, 0.385, 0.3377, 0.385, 0.3377, 0.385, 0.3377, 0.385, 0.3377, 0.385, 0.3377, 0.385, 0.3377, 0.385, 0.3377, 0.385, 0.3377, 0.385, 0.3377, 0.385, 0.3377, 0.385, 0.3377, 0.385, 0.3377, 0.385, 0.3377, 0.385, 0.3377, 0.385, 0.3377, 0.385, 0.3377, 0.385, 0.3377, 0.385, 0.3377, 0.385, 0.3377, 0.385, 0.3377, 0.385, 0.3377, 0.385, 0.3377, 0.385, 0.3377, 0.385, 0.3377, 0.385, 0.3377, 0.385, 0.3377, 0.385, 0.3377, 0.385, 0.3377, 0.385, 0.3377, 0.385, 0.3377, 0.385, 0.3377, 0.385, 0.3377, 0.385, 0.3377, 0.385, 0.3377, 0.385, 0.3377, 0.385, 0.3377, 0.385, 0.3377, 0.385, 0.3377, 0.385, 0.3377, 0.385, 0.3377, 0.385, 0.3377, 0.385, 0.3377, 0.385, 0.3377, 0.385, 0.3377, 0.385, 0.3377, 0.385, 0.3377, 0.385, 0.3377, 0.385, 0.3377, 0.385, 0.3377, 0.385, 0.3377, 0.385, 0.3377, 0.385, 0.3377, 0.385, 0.3377, 0.385, 0.3377, 0.385, 0.1107, 0.1157, 0.1107, 0.1157, 0.1107, 0.1157, 0.1107, 0.1157, 0.1107, 0.1157, 0.1107, 0.1157, 0.3377, 0.385, 0.3377, 0.385, 0.3377, 0.385, 0.3377, 0.385, 0.3377, 0.385, 0.3377, 0.385, 0.3377, 0.385, 0.3377, 0.385, 0.3377, 0.385, 0.3377, 0.385, 0.3377, 0.385, 0.3377, 0.385, 0.3377, 0.385, 0.3377, 0.385, 0.3377, 0.385, 0.3377, 0.385, 0.3377, 0.385, 0.3377, 0.385, 0.3377, 0.385, 0.3377, 0.385, 0.3377, 0.385, 0.3377, 0.385, 0.3377, 0.385, 0.3377, 0.385, 0.3377, 0.385, 0.3377, 0.385, 0.3377, 0.385, 0.3377, 0.385, 0.3377, 0.385, 0.3377, 0.385, 0.3377, 0.385, 0.3377, 0.385, 0.3377, 0.385, 0.3377, 0.385, 0.3377, 0.385, 0.3377, 0.385, 0.3377, 0.385, 0.3377, 0.385, 0.3377, 0.385, 0.3377, 0.385, 0.3377, 0.385, 0.3377, 0.385, 0.3377, 0.385, 0.3377, 0.385, 0.3377, 0.385, 0.3377, 0.385, 0.3377, 0.385, 0.3377, 0.385, 0.3377, 0.385, 0.3377, 0.385, 0.3377, 0.385, 0.3377, 0.385, 0.3377, 0.385, 0.3377, 0.385, 0.3377, 0.385, 0.3377, 0.385, 0.3377, 0.385, 0.3377, 0.385, 0.3377, 0.385, 0.3377, 0.385, 0.3377, 0.385, 0.3377, 0.385, 0.3377, 0.385, 0.3377, 0.385, 0.3377, 0.385, 0.3377, 0.385, 0.3377, 0.385, 0.3377, 0.385, 0.3377, 0.385, 0.3377, 0.385, 0.3377, 0.385, 0.3377, 0.385, 0.3377, 0.385, 0.3377, 0.385, 0.3377, 0.385, 0.3377, 0.385, 0.3377, 0.385, 0.3377, 0.385, 0.3377, 0.385, 0.3377, 0.385, 0.3377, 0.385, 0.3377, 0.385, 0.3377, 0.385, 0.3377, 0.385, 0.3377, 0.385, 0.3377, 0.385, 0.3377, 0.385, 0.3377, 0.385, 0.1107, 0.1157, 0.1107, 0.1157, 0.1107, 0.1157, 0.1107, 0.1157, 0.1107, 0.1157, 0.1107, 0.1157, 0.3377, 0.385, 0.3377, 0.385, 0.3377, 0.385, 0.1107, 0.1157, 0.1107, 0.1157, 0.1107, 0.1157, 0.1107, 0.1157, 0.1107, 0.1157, 0.1107, 0.1157, 0.1107, 0.1157, 0.1107, 0.1157, 0.1107, 0.1157, 0.1107, 0.1157, 0.1107, 0.1157, 0.1107, 0.1157, 0.1107, 0.1157, 0.1107, 0.1157, 0.1107, 0.1157, 0.1107, 0.1157, 0.1107, 0.1157, 0.1107, 0.1157, 0.1107, 0.1157, 0.1107, 0.1157, 0.1107, 0.1157, 0.1107, 0.1157, 0.1107, 0.1157, 0.1107, 0.1157, 0.1107, 0.1157, 0.1107, 0.1157, 0.1107, 0.1157, 0.1107, 0.1157, 0.1107, 0.1157, 0.1107, 0.1157, 0.1107, 0.1157, 0.1107, 0.1157, 0.1107, 0.1157, 0.1107, 0.1157, 0.1107, 0.1157, 0.1107, 0.1157, 0.1107, 0.1157, 0.1107, 0.1157, 0.1107, 0.1157, 0.1107, 0.1157, 0.1107, 0.1157, 0.1107, 0.1157, 0.1107, 0.1157, 0.1107, 0.1157, 0.1107, 0.1157, 0.1107, 0.1157, 0.1107, 0.1157, 0.1107, 0.1157, 0.1107, 0.1157, 0.1107, 0.1157, 0.1107, 0.1157, 0.1107, 0.1157, 0.1107, 0.1157, 0.1107, 0.1157, 0.1107, 0.1157, 0.1107, 0.1157, 0.1107, 0.1157, 0.1107, 0.1157, 0.1107, 0.1157, 0.1107, 0.1157, 0.1107, 0.1157, 0.1107, 0.1157, 0.1107, 0.1157, 0.1107, 0.1157, 0.1107, 0.1157, 0.1107, 0.1157, 0.1107, 0.1157, 0.1107, 0.1157, 0.1107, 0.1157, 0.1107, 0.1157, 0.1107, 0.1157, 0.1107, 0.1157, 0.1107, 0.1157, 0.1107, 0.1157, 0.1107, 0.1157, 0.1107, 0.1157, 0.1107, 0.1157, 0.1107, 0.1157, 0.1107, 0.1157, 0.1107, 0.1157, 0.1107, 0.1157, 0.1107, 0.1157, 0.1107, 0.1157, 0.1107, 0.1157, 0.1107, 0.1157, 0.1107, 0.1157, 0.1107, 0.1157, 0.1107, 0.1157, 0.1107, 0.1157, 0.1107, 0.1157, 0.1107, 0.1157, 0.1107, 0.1157, 0.1107, 0.1157, 0.1107, 0.1157, 0.1107, 0.1157, 0.1107, 0.1157, 0.1107, 0.1157, 0.1107, 0.1157, 0.1107, 0.1157, 0.1107, 0.1157, 0.1107, 0.1157, 0.1107, 0.1157, 0.1107, 0.1157, 0.1107, 0.1157, 0.1107, 0.1157, 0.1107, 0.1157, 0.1107, 0.1157, 0.1107, 0.1157, 0.1107, 0.1157, 0.1107, 0.1157, 0.1107, 0.1157, 0.1107, 0.1157, 0.1107, 0.1157, 0.1107, 0.1157, 0.1107, 0.1157, 0.1107, 0.1157, 0.3377, 0.385, 0.3377, 0.385, 0.3377, 0.385, 0.3377, 0.385, 0.3377, 0.385, 0.3377, 0.385, 0.3377, 0.385, 0.3377, 0.385, 0.3377, 0.385, 7.932, 0.5, 8.003, 0.5, 7.942, 0.5, 7.85, 0.5, 0.625, 0.5, 0.625, 0.5, 0.625, 0.5, 0.625, 0.5, -6.503, 0.5, -6.432, 0.5, -6.35, 0.5, -6.442, 0.5, 0.875, 0.5, 0.875, 0.5, 0.875, 0.5, 0.875, 0.5, 0.625, 0.5, 0.625, 0.5, 0.625, 0.5, 0.625, 0.5, 0.625, 0.5, 0.875, 0.5, 0.875, 0.5, 0.875, 0.5, 0.875, 0.5, 0.875, 0.5, 0.875, 0.5, 0.875, 0.5, 0.875, 0.5, 0.625, 0.5, 0.625, 0.5, 0.625, 0.5, 0.625, 0.5, 0.875, 0.5, 0.875, 0.5, 0.875, 0.5, 0.875, 0.5, 0.625, 0.5, 0.625, 0.5, 0.625, 0.5, 0.625, 0.5, 0.625, 0.5, 0.625, 0.5, 0.625, 0.5, 0.625, 0.5, -2.268, 0.5, -2.338, 0.5, -2.317, 0.5, -2.259, 0.5, 0.625, 0.5, 0.625, 0.5, 0.625, 0.5, 0.625, 0.5, 0.625, 0.5, 0.875, 0.5, 0.875, 0.5, 0.875, 0.5, 0.875, 0.5, 0.875, 0.5, 0.875, 0.5, 0.875, 0.5, 0.875, 0.5, 0.625, 0.5, 0.625, 0.5, 0.625, 0.5, 0.625, 0.5, 0.625, 0.5, 0.625, 0.5, 0.625, 0.5, 0.625, 0.5, 0.625, 0.5, 0.625, 0.5, 0.625, 0.5, 0.625, 0.5, 0.625, 0.5, 0.625, 0.5, 0.625, 0.5, 0.625, 0.5, 0.875, 0.5, 0.875, 0.5, 0.875, 0.5, 0.875, 0.5, 0.875, 0.5, 0.875, 0.5, 0.875, 0.5, 0.875, 0.5, 0.875, 0.5, 0.875, 0.5, 0.875, 0.5, 0.875, 0.5, 0.875, 0.5, 0.875, 0.5, 0.875, 0.5, 0.875, 0.5, 0.625, 0.5, 0.625, 0.5, 0.625, 0.5, 0.1107, 0.1157, 0.1107, 0.1157, 0.1107, 0.1157, 0.1107, 0.1157, 0.1107, 0.1157, 0.1107, 0.1157, 0.1107, 0.1157, 0.1107, 0.1157, 0.1107, 0.1157, 0.1107, 0.1157, 0.1107, 0.1157, 0.1107, 0.1157, 0.1107, 0.1157, 0.1107, 0.1157, 1.363, 1.091, 1.945, 1.556, 1.909, 1.091, 1.909, 1.091, 1.636, 1.091, 1.945, 1.556, 0.0, 0.0, 2.723, 1.556, 0.0, 0.0, 4.577, 3.662, 3.952, 3.162, 0.0, 0.0, 5.533, 3.162, 6.408, 3.662, 0.1107, 0.1157, 0.1107, 0.1157, 0.1107, 0.1157, 0.1107, 0.1157, 0.1107, 0.1157, 0.1107, 0.1157, 0.1107, 0.1157, 0.1107, 0.1157, 0.1107, 0.1157, 0.1107, 0.1157, 0.1107, 0.1157, 0.1107, 0.1157, 0.1107, 0.1157, 0.1107, 0.1157, 0.1107, 0.1157, 0.1107, 0.1157, 0.1107, 0.1157, 0.1107, 0.1157, 0.1107, 0.1157, 0.1107, 0.1157, 0.1107, 0.1157, 0.1107, 0.1157, 0.1107, 0.1157, 0.1107, 0.1157, 0.1107, 0.1157, 0.1107, 0.1157, 0.1107, 0.1157, 0.1107, 0.1157, 5.533, 3.162, 6.408, 3.662, 5.533, 3.162, 3.952, 3.162, 3.952, 3.162, 4.577, 3.662, 0.625, 0.5, 1.948, 1.559, 0.625, 0.5, 0.875, 0.5, 2.727, 1.559, 0.875, 0.5, 0.875, 0.5, 0.875, 0.5, 2.727, 1.559, -2.317, 0.5, 0.0, 0.0, -2.259, 0.5, 3.759, 0.5, 0.0, 0.0, -2.317, 0.5, 0.625, 0.5, 0.625, 0.5, 1.948, 1.559, 1.948, 1.559, 0.0, 0.0, 0.625, 0.5, 0.0, 0.0, 2.727, 1.559, -2.259, 0.5, 0.3377, 0.385, 0.3377, 0.385, 0.3377, 0.385, 0.3377, 0.385, 0.3377, 0.385, 0.3377, 0.385, 0.3377, 0.385, 0.3377, 0.385, 0.3377, 0.385, 0.3377, 0.385, 0.3377, 0.385, 0.3377, 0.385, 0.3377, 0.385, 0.3377, 0.385, 0.3377, 0.385, 0.3377, 0.385, 0.3377, 0.385, 0.3377, 0.385, 0.3377, 0.385, 0.3377, 0.385, 0.3377, 0.385, 0.3377, 0.385, 0.3377, 0.385, 0.3377, 0.385, 0.1107, 0.1157, 0.1107, 0.1157, 0.1107, 0.1157, 0.1107, 0.1157, 0.1107, 0.1157, 0.1107, 0.1157, 0.1107, 0.1157, 0.1107, 0.1157, 0.1107, 0.1157, 0.1107, 0.1157, 0.1107, 0.1157, 0.1107, 0.1157, 0.1107, 0.1157, 0.1107, 0.1157, 0.1107, 0.1157, 0.1107, 0.1157, 0.1107, 0.1157, 0.1107, 0.1157, 0.1107, 0.1157, 0.1107, 0.1157, 0.1107, 0.1157, 0.1107, 0.1157, 0.1107, 0.1157, 0.1107, 0.1157, 0.1107, 0.1157, 0.1107, 0.1157, 0.1107, 0.1157, 0.1107, 0.1157, 0.1107, 0.1157, 0.1107, 0.1157, 0.1107, 0.1157, 0.1107, 0.1157, 0.1107, 0.1157, 0.1107, 0.1157, 0.1107, 0.1157, 0.1107, 0.1157, 0.1107, 0.1157, 0.1107, 0.1157, 0.1107, 0.1157, 0.1107, 0.1157, 0.1107, 0.1157, 0.1107, 0.1157, 0.1107, 0.1157, 0.1107, 0.1157, 0.1107, 0.1157, 0.1107, 0.1157, 0.1107, 0.1157, 0.1107, 0.1157, 0.1107, 0.1157, 0.1107, 0.1157, 0.1107, 0.1157, 0.1107, 0.1157, 0.1107, 0.1157, 0.1107, 0.1157, 0.1107, 0.1157, 0.1107, 0.1157, 0.1107, 0.1157, 0.1107, 0.1157, 0.1107, 0.1157, 0.1107, 0.1157, 0.1107, 0.1157, 0.1107, 0.1157, 0.1107, 0.1157, 0.1107, 0.1157, 0.1107, 0.1157, 0.1107, 0.1157, 0.1107, 0.1157, 0.1107, 0.1157, 0.1107, 0.1157, 0.1107, 0.1157, 0.1107, 0.1157, 0.1107, 0.1157, 0.1107, 0.1157, 0.1107, 0.1157, 0.1107, 0.1157, 0.1107, 0.1157, 0.1107, 0.1157, 0.1107, 0.1157, 0.1107, 0.1157, 0.1107, 0.1157, 0.1107, 0.1157, 0.1107, 0.1157, 0.1107, 0.1157, 0.1107, 0.1157, 0.1107, 0.1157, 0.1107, 0.1157, 0.1107, 0.1157, 0.1107, 0.1157, 0.1107, 0.1157, 0.1107, 0.1157, 0.1107, 0.1157, 0.1107, 0.1157, 0.1107, 0.1157, 0.1107, 0.1157, 0.1107, 0.1157, 0.1107, 0.1157, 0.1107, 0.1157, 0.1107, 0.1157, 0.1107, 0.1157, 0.1107, 0.1157, 0.1107, 0.1157, 0.1107, 0.1157, 0.1107, 0.1157, 0.1107, 0.1157, 0.1107, 0.1157, 0.1107, 0.1157, 0.1107, 0.1157, 0.1107, 0.1157, 0.1107, 0.1157, 0.1107, 0.1157, 0.1107, 0.1157, 0.1107, 0.1157, 0.1107, 0.1157, 0.1107, 0.1157, 0.1107, 0.1157, 0.1107, 0.1157, 0.1107, 0.1157, 0.1107, 0.1157, 0.1107, 0.1157, 0.1107, 0.1157, 0.3377, 0.385, 0.3377, 0.385, 0.3377, 0.385, 0.3377, 0.385, 0.3377, 0.385, 0.3377, 0.385, 0.3377, 0.385, 0.3377, 0.385, 0.3377, 0.385, 0.3377, 0.385, 0.3377, 0.385, 0.3377, 0.385, 0.3377, 0.385, 0.3377, 0.385, 0.3377, 0.385, 0.3377, 0.385, 0.3377, 0.385, 0.3377, 0.385, 0.3377, 0.385, 0.3377, 0.385, 0.3377, 0.385, 0.3377, 0.385, 0.3377, 0.385, 0.3377, 0.385, 0.3377, 0.385, 0.3377, 0.385, 0.3377, 0.385, 0.3377, 0.385, 0.3377, 0.385, 0.3377, 0.385, 0.3377, 0.385, 0.3377, 0.385, 0.3377, 0.385, 0.3377, 0.385, 0.3377, 0.385, 0.3377, 0.385, 0.3377, 0.385, 0.3377, 0.385, 0.3377, 0.385, 0.3377, 0.385, 0.3377, 0.385, 0.3377, 0.385, 0.3377, 0.385, 0.3377, 0.385, 0.3377, 0.385, 0.3377, 0.385, 0.3377, 0.385, 0.3377, 0.385, 0.3377, 0.385, 0.3377, 0.385, 0.3377, 0.385, 0.3377, 0.385, 0.3377, 0.385, 0.3377, 0.385, 0.3377, 0.385, 0.3377, 0.385, 0.3377, 0.385, 0.3377, 0.385, 0.3377, 0.385, 0.3377, 0.385, 0.3377, 0.385, 0.3377, 0.385, 0.3377, 0.385, 0.3377, 0.385, 0.3377, 0.385, 0.3377, 0.385, 0.3377, 0.385, 0.3377, 0.385, 0.3377, 0.385, 0.3377, 0.385, 0.3377, 0.385, 0.3377, 0.385, 0.3377, 0.385, 0.3377, 0.385, 0.3377, 0.385, 0.3377, 0.385, 0.3377, 0.385, 0.3377, 0.385, 0.3377, 0.385, 0.3377, 0.385, 0.3377, 0.385, 0.3377, 0.385, 0.3377, 0.385, 0.3377, 0.385, 0.3377, 0.385, 0.3377, 0.385, 0.3377, 0.385, 0.3377, 0.385, 0.3377, 0.385, 0.3377, 0.385, 0.3377, 0.385, 0.3377, 0.385, 0.3377, 0.385, 0.3377, 0.385, 0.3377, 0.385, 0.3377, 0.385, 0.3377, 0.385, 0.3377, 0.385, 0.3377, 0.385, 0.3377, 0.385, 0.3377, 0.385, 0.3377, 0.385, 0.3377, 0.385, 0.3377, 0.385, 0.3377, 0.385, 0.3377, 0.385, 0.3377, 0.385, 0.3377, 0.385, 0.3377, 0.385, 0.3377, 0.385, 0.3377, 0.385, 0.3377, 0.385, 0.3377, 0.385, 0.3377, 0.385, 0.3377, 0.385, 0.3377, 0.385, 0.3377, 0.385, 0.3377, 0.385, 0.3377, 0.385, 0.3377, 0.385, 0.3377, 0.385, 0.3377, 0.385, 0.3377, 0.385, 0.3377, 0.385, 0.3377, 0.385, 0.3377, 0.385, 0.3377, 0.385, 0.3377, 0.385, 0.3377, 0.385, 0.3377, 0.385, 0.3377, 0.385, 0.3377, 0.385, 0.3377, 0.385, 0.3377, 0.385, 0.3377, 0.385, 0.3377, 0.385, 0.3377, 0.385, 0.3377, 0.385, 0.3377, 0.385, 0.3377, 0.385, 0.3377, 0.385, 0.3377, 0.385, 0.3377, 0.385, 0.3377, 0.385, 0.3377, 0.385, 0.3377, 0.385, 0.3377, 0.385, 0.3377, 0.385, 0.3377, 0.385, 0.3377, 0.385, 0.3377, 0.385, 0.3377, 0.385, 0.3377, 0.385, 0.3377, 0.385, 0.3377, 0.385, 0.3377, 0.385, 0.3377, 0.385, 0.3377, 0.385, 0.3377, 0.385, 0.3377, 0.385, 0.3377, 0.385, 0.3377, 0.385, 0.3377, 0.385, 0.3377, 0.385, 0.3377, 0.385, 0.3377, 0.385, 0.3377, 0.385, 0.3377, 0.385, 0.3377, 0.385, 0.3377, 0.385, 0.3377, 0.385, 0.3377, 0.385, 0.3377, 0.385, 0.3377, 0.385, 0.3377, 0.385, 0.3377, 0.385, 0.3377, 0.385, 0.3377, 0.385, 0.3377, 0.385, 0.3377, 0.385, 0.3377, 0.385, 0.3377, 0.385, 0.3377, 0.385, 0.3377, 0.385, 0.3377, 0.385, 0.3377, 0.385, 0.3377, 0.385, 0.3377, 0.385, 0.3377, 0.385, 0.3377, 0.385, 0.3377, 0.385, 0.3377, 0.385, 0.1107, 0.1157, 0.1107, 0.1157, 0.1107, 0.1157, 0.1107, 0.1157, 0.1107, 0.1157, 0.1107, 0.1157, 0.1107, 0.1157, 0.1107, 0.1157, 0.1107, 0.1157, 0.1107, 0.1157, 0.1107, 0.1157, 0.1107, 0.1157, 0.1107, 0.1157, 0.1107, 0.1157, 0.1107, 0.1157, 0.1107, 0.1157, 0.1107, 0.1157, 0.1107, 0.1157])
me_red.materials.append(mat_painted_wood_01)
me_red.materials.append(mat_blue)
me_red.materials.append(mat_c_frying_pan_gold)
me_red.use_mirror_z = True
me_red.update()
me_red.normals_split_custom_set([tuple(v) for v in zip(*[iter([0.9876, 0.008384, 0.1568, 0.9876, 0.008384, 0.1568, 0.9876, 0.008384, 0.1568, 0.9876, 0.008384, 0.1568, 0.9876, 0.008384, 0.1568, 0.9353, -0.04608, 0.3508, 0.9353, -0.04608, 0.3508, 0.9353, -0.04608, 0.3508, 0.9353, -0.04608, 0.3508, 0.4876, -0.008483, 0.873, 0.4876, -0.008483, 0.873, 0.4876, -0.008483, 0.873, 0.4876, -0.008483, 0.873, 0.8109, -0.0117, -0.5851, 0.8109, -0.0117, -0.5851, 0.8109, -0.0117, -0.5851, 0.8109, -0.0117, -0.5851, 0.9978, -0.005986, -0.06652, 0.9978, -0.005986, -0.06652, 0.9978, -0.005986, -0.06652, 0.9978, -0.005986, -0.06652, 0.9978, -0.005986, -0.06652, 0.9978, -0.005986, 0.06652, 0.9978, -0.005986, 0.06652, 0.9978, -0.005986, 0.06652, 0.9978, -0.005986, 0.06652, 0.9978, -0.005986, 0.06652, 0.8973, -0.04097, 0.4396, 0.8973, -0.04097, 0.4396, 0.8973, -0.04097, 0.4396, 0.8973, -0.04097, 0.4396, 0.9876, 0.008384, -0.1568, 0.9876, 0.008384, -0.1568, 0.9876, 0.008384, -0.1568, 0.9876, 0.008384, -0.1568, 0.9876, 0.008384, -0.1568, 0.6631, -0.007561, -0.7485, 0.6631, -0.007561, -0.7485, 0.6631, -0.007561, -0.7485, 0.6631, -0.007561, -0.7485, 0.6631, -0.007561, 0.7485, 0.6631, -0.007561, 0.7485, 0.6631, -0.007561, 0.7485, 0.6631, -0.007561, 0.7485, 0.4876, -0.008483, -0.873, 0.4876, -0.008483, -0.873, 0.4876, -0.008483, -0.873, 0.4876, -0.008483, -0.873, 0.9315, 0.02205, 0.3631, 0.9315, 0.02205, 0.3631, 0.9315, 0.02205, 0.3631, 0.9315, 0.02205, 0.3631, 0.9315, 0.02205, -0.3631, 0.9315, 0.02205, -0.3631, 0.9315, 0.02205, -0.3631, 0.9315, 0.02205, -0.3631, 0.9979, 0.004528, -0.065, 0.9979, 0.004528, -0.065, 0.9979, 0.004528, -0.065, 0.9979, 0.004528, -0.065, 0.9979, 0.004528, -0.065, 0.8109, -0.0117, 0.5851, 0.8109, -0.0117, 0.5851, 0.8109, -0.0117, 0.5851, 0.8109, -0.0117, 0.5851, 0.5138, -0.03429, -0.8572, 0.5138, -0.03429, -0.8572, 0.5138, -0.03429, -0.8572, 0.5138, -0.03429, -0.8572, 0.5138, -0.03429, 0.8572, 0.5138, -0.03429, 0.8572, 0.5138, -0.03429, 0.8572, 0.5138, -0.03429, 0.8572, 0.9573, 0.06207, -0.2822, 0.9573, 0.06207, -0.2822, 0.9573, 0.06207, -0.2822, 0.9573, 0.06207, -0.2822, 0.6363, 0.03223, 0.7707, 0.6363, 0.03223, 0.7707, 0.6363, 0.03223, 0.7707, 0.6363, 0.03223, 0.7707, 0.6363, 0.03223, 0.7707, 0.9807, 0.03971, 0.1916, 0.9807, 0.03971, 0.1916, 0.9807, 0.03971, 0.1916, 0.9807, 0.03971, 0.1916, 0.3591, 0.003488, -0.9333, 0.3591, 0.003488, -0.9333, 0.3591, 0.003488, -0.9333, 0.3591, 0.003488, -0.9333, 0.3591, 0.003488, 0.9333, 0.3591, 0.003488, 0.9333, 0.3591, 0.003488, 0.9333, 0.3591, 0.003488, 0.9333, 0.6917, 0.04484, 0.7208, 0.6917, 0.04484, 0.7208, 0.6917, 0.04484, 0.7208, 0.6917, 0.04484, 0.7208, 0.9979, 0.004528, 0.065, 0.9979, 0.004528, 0.065, 0.9979, 0.004528, 0.065, 0.9979, 0.004528, 0.065, 0.9979, 0.004528, 0.065, 0.9937, 0.00291, 0.1123, 0.9937, 0.00291, 0.1123, 0.9937, 0.00291, 0.1123, 0.9937, 0.00291, 0.1123, 0.9937, 0.00291, 0.1123, 0.9937, 0.00291, -0.1123, 0.9937, 0.00291, -0.1123, 0.9937, 0.00291, -0.1123, 0.9937, 0.00291, -0.1123, 0.9937, 0.00291, -0.1123, 0.9807, 0.03971, -0.1916, 0.9807, 0.03971, -0.1916, 0.9807, 0.03971, -0.1916, 0.9807, 0.03971, -0.1916, 0.4156, -0.01028, 0.9095, 0.4156, -0.01028, 0.9095, 0.4156, -0.01028, 0.9095, 0.4156, -0.01028, 0.9095, 0.3493, 0.001974, 0.937, 0.3493, 0.001974, 0.937, 0.3493, 0.001974, 0.937, 0.3493, 0.001974, 0.937, 0.5566, 0.009434, 0.8307, 0.5566, 0.009434, 0.8307, 0.5566, 0.009434, 0.8307, 0.5566, 0.009434, 0.8307, 0.7294, 0.02061, 0.6837, 0.7294, 0.02061, 0.6837, 0.7294, 0.02061, 0.6837, 0.7294, 0.02061, 0.6837, 0.861, 0.02432, 0.508, 0.861, 0.02432, 0.508, 0.861, 0.02432, 0.508, 0.861, 0.02432, 0.508, 0.9489, 0.01608, 0.3153, 0.9489, 0.01608, 0.3153, 0.9489, 0.01608, 0.3153, 0.9489, 0.01608, 0.3153, 0.9707, 0.009323, 0.2402, 0.9707, 0.009323, 0.2402, 0.9707, 0.009323, 0.2402, 0.9707, 0.009323, 0.2402, 0.9952, 0.007871, 0.09801, 0.9952, 0.007871, 0.09801, 0.9952, 0.007871, 0.09801, 0.9952, 0.007871, 0.09801, 0.9952, 0.007871, -0.09801, 0.9952, 0.007871, -0.09801, 0.9952, 0.007871, -0.09801, 0.9952, 0.007871, -0.09801, 0.9707, 0.009323, -0.2402, 0.9707, 0.009323, -0.2402, 0.9707, 0.009323, -0.2402, 0.9707, 0.009323, -0.2402, 0.9489, 0.01608, -0.3153, 0.9489, 0.01608, -0.3153, 0.9489, 0.01608, -0.3153, 0.9489, 0.01608, -0.3153, 0.861, 0.02432, -0.508, 0.861, 0.02432, -0.508, 0.861, 0.02432, -0.508, 0.861, 0.02432, -0.508, 0.7294, 0.02061, -0.6837, 0.7294, 0.02061, -0.6837, 0.7294, 0.02061, -0.6837, 0.7294, 0.02061, -0.6837, 0.5566, 0.009434, -0.8307, 0.5566, 0.009434, -0.8307, 0.5566, 0.009434, -0.8307, 0.5566, 0.009434, -0.8307, 0.3493, 0.001974, -0.937, 0.3493, 0.001974, -0.937, 0.3493, 0.001974, -0.937, 0.3493, 0.001974, -0.937, 0.4156, -0.01028, -0.9095, 0.4156, -0.01028, -0.9095, 0.4156, -0.01028, -0.9095, 0.4156, -0.01028, -0.9095, 0.6612, -0.7274, 0.1836, 0.6612, -0.7274, 0.1836, 0.6612, -0.7274, 0.1836, 0.6612, -0.7274, 0.1836, 0.5212, -0.6254, 0.5807, 0.5212, -0.6254, 0.5807, 0.5212, -0.6254, 0.5807, 0.5212, -0.6254, 0.5807, 0.3859, -0.4631, -0.7979, 0.3859, -0.4631, -0.7979, 0.3859, -0.4631, -0.7979, 0.3859, -0.4631, -0.7979, 0.6914, -0.6914, -0.2097, 0.6914, -0.6914, -0.2097, 0.6914, -0.6914, -0.2097, 0.6914, -0.6914, -0.2097, 0.6252, -0.6878, -0.3689, 0.6252, -0.6878, -0.3689, 0.6252, -0.6878, -0.3689, 0.6252, -0.6878, -0.3689, 0.6914, -0.6914, 0.2097, 0.6914, -0.6914, 0.2097, 0.6914, -0.6914, 0.2097, 0.6914, -0.6914, 0.2097, 0.3859, -0.4631, 0.7979, 0.3859, -0.4631, 0.7979, 0.3859, -0.4631, 0.7979, 0.3859, -0.4631, 0.7979, 0.6252, -0.6878, 0.3689, 0.6252, -0.6878, 0.3689, 0.6252, -0.6878, 0.3689, 0.6252, -0.6878, 0.3689, 0.5212, -0.6254, -0.5807, 0.5212, -0.6254, -0.5807, 0.5212, -0.6254, -0.5807, 0.5212, -0.6254, -0.5807, 0.5902, -0.7083, 0.3873, 0.5902, -0.7083, 0.3873, 0.5902, -0.7083, 0.3873, 0.5902, -0.7083, 0.3873, 0.6319, 0.0, -0.775, 0.6319, 0.0, -0.775, 0.6319, 0.0, -0.775, 0.6614, -0.6614, -0.3535, 0.6614, -0.6614, -0.3535, 0.6614, -0.6614, -0.3535, 0.6614, -0.6614, -0.3535, 0.6612, -0.7274, -0.1836, 0.6612, -0.7274, -0.1836, 0.6612, -0.7274, -0.1836, 0.6612, -0.7274, -0.1836, 0.6614, -0.6614, 0.3535, 0.6614, -0.6614, 0.3535, 0.6614, -0.6614, 0.3535, 0.6614, -0.6614, 0.3535, 0.5902, -0.7083, -0.3873, 0.5902, -0.7083, -0.3873, 0.5902, -0.7083, -0.3873, 0.5902, -0.7083, -0.3873, 0.5561, -0.04171, 0.83, 0.5561, -0.04171, 0.83, 0.5561, -0.04171, 0.83, 0.5561, -0.04171, 0.83, 0.3493, -0.008733, -0.937, 0.3493, -0.008733, -0.937, 0.3493, -0.008733, -0.937, 0.3493, -0.008733, -0.937, 0.6319, 0.0, 0.775, 0.6319, 0.0, 0.775, 0.6319, 0.0, 0.775, 0.7266, -0.09082, 0.6811, 0.7266, -0.09082, 0.6811, 0.7266, -0.09082, 0.6811, 0.7266, -0.09082, 0.6811, 0.7266, -0.09082, -0.6811, 0.7266, -0.09082, -0.6811, 0.7266, -0.09082, -0.6811, 0.7266, -0.09082, -0.6811, 0.9699, -0.04122, 0.24, 0.9699, -0.04122, 0.24, 0.9699, -0.04122, 0.24, 0.9699, -0.04122, 0.24, 0.9946, -0.03481, -0.09796, 0.9946, -0.03481, -0.09796, 0.9946, -0.03481, -0.09796, 0.9946, -0.03481, -0.09796, 0.9946, -0.03481, 0.09796, 0.9946, -0.03481, 0.09796, 0.9946, -0.03481, 0.09796, 0.9946, -0.03481, 0.09796, 0.8563, -0.107, -0.5052, 0.8563, -0.107, -0.5052, 0.8563, -0.107, -0.5052, 0.8563, -0.107, -0.5052, 0.5561, -0.04171, -0.83, 0.5561, -0.04171, -0.83, 0.5561, -0.04171, -0.83, 0.5561, -0.04171, -0.83, 0.9699, -0.04122, -0.24, 0.9699, -0.04122, -0.24, 0.9699, -0.04122, -0.24, 0.9699, -0.04122, -0.24, 0.09802, 0.0, -0.9952, 0.09802, 0.0, -0.9952, 0.09802, 0.0, -0.9952, 0.09802, 0.0, -0.9952, 0.9466, -0.07099, 0.3145, 0.9466, -0.07099, 0.3145, 0.9466, -0.07099, 0.3145, 0.9466, -0.07099, 0.3145, 0.9466, -0.07099, -0.3145, 0.9466, -0.07099, -0.3145, 0.9466, -0.07099, -0.3145, 0.9466, -0.07099, -0.3145, 0.09802, 0.0, 0.9952, 0.09802, 0.0, 0.9952, 0.09802, 0.0, 0.9952, 0.09802, 0.0, 0.9952, 0.3493, -0.008733, 0.937, 0.3493, -0.008733, 0.937, 0.3493, -0.008733, 0.937, 0.3493, -0.008733, 0.937, 0.2903, 0.0, -0.9569, 0.2903, 0.0, -0.9569, 0.2903, 0.0, -0.9569, 0.2903, 0.0, -0.9569, 0.8563, -0.107, 0.5052, 0.8563, -0.107, 0.5052, 0.8563, -0.107, 0.5052, 0.8563, -0.107, 0.5052, 0.9411, 0.0, 0.3381, 0.9411, 0.0, 0.3381, 0.9411, 0.0, 0.3381, 0.9411, 0.0, 0.3381, 0.9411, 0.0, -0.3381, 0.9411, 0.0, -0.3381, 0.9411, 0.0, -0.3381, 0.9411, 0.0, -0.3381, 0.9822, 0.0, 0.1881, 0.9822, 0.0, 0.1881, 0.9822, 0.0, 0.1881, 0.9822, 0.0, 0.1881, 0.2903, 0.0, 0.9569, 0.2903, 0.0, 0.9569, 0.2903, 0.0, 0.9569, 0.2903, 0.0, 0.9569, 0.9822, 0.0, -0.1881, 0.9822, 0.0, -0.1881, 0.9822, 0.0, -0.1881, 0.9822, 0.0, -0.1881, 0.4714, 0.0, -0.8819, 0.4714, 0.0, -0.8819, 0.4714, 0.0, -0.8819, 0.4714, 0.0, -0.8819, 0.6344, 0.0, 0.773, 0.6344, 0.0, 0.773, 0.6344, 0.0, 0.773, 0.6344, 0.0, 0.773, 0.09802, 0.0, -0.9952, 0.09802, 0.0, -0.9952, 0.09802, 0.0, -0.9952, 0.09802, 0.0, -0.9952, 0.9917, 0.0, -0.1289, 0.9917, 0.0, -0.1289, 0.9917, 0.0, -0.1289, 0.9917, 0.0, -0.1289, 0.9952, 0.0, -0.09802, 0.9952, 0.0, -0.09802, 0.9952, 0.0, -0.09802, 0.9952, 0.0, -0.09802, 0.9917, 0.0, 0.1289, 0.9917, 0.0, 0.1289, 0.9917, 0.0, 0.1289, 0.9917, 0.0, 0.1289, 0.09802, 0.0, 0.9952, 0.09802, 0.0, 0.9952, 0.09802, 0.0, 0.9952, 0.09802, 0.0, 0.9952, 0.9952, 0.0, 0.09802, 0.9952, 0.0, 0.09802, 0.9952, 0.0, 0.09802, 0.9952, 0.0, 0.09802, 0.4714, 0.0, 0.8819, 0.4714, 0.0, 0.8819, 0.4714, 0.0, 0.8819, 0.4714, 0.0, 0.8819, 0.6344, 0.0, -0.773, 0.6344, 0.0, -0.773, 0.6344, 0.0, -0.773, 0.6344, 0.0, -0.773, 0.9569, 0.0, 0.2903, 0.9569, 0.0, 0.2903, 0.9569, 0.0, 0.2903, 0.9569, 0.0, 0.2903, 0.9952, 0.0, -0.09802, 0.9952, 0.0, -0.09802, 0.9952, 0.0, -0.09802, 0.9952, 0.0, -0.09802, 0.9569, 0.0, -0.2903, 0.9569, 0.0, -0.2903, 0.9569, 0.0, -0.2903, 0.9569, 0.0, -0.2903, 0.09802, 0.0, -0.9952, 0.09802, 0.0, -0.9952, 0.09802, 0.0, -0.9952, 0.09802, 0.0, -0.9952, 0.8819, 0.0, 0.4714, 0.8819, 0.0, 0.4714, 0.8819, 0.0, 0.4714, 0.8819, 0.0, 0.4714, 0.668, 0.0, -0.7442, 0.668, 0.0, -0.7442, 0.668, 0.0, -0.7442, 0.668, 0.0, -0.7442, 0.8361, 0.0, 0.5486, 0.8361, 0.0, 0.5486, 0.8361, 0.0, 0.5486, 0.8361, 0.0, 0.5486, 0.8361, 0.0, -0.5486, 0.8361, 0.0, -0.5486, 0.8361, 0.0, -0.5486, 0.8361, 0.0, -0.5486, 0.09802, 0.0, 0.9952, 0.09802, 0.0, 0.9952, 0.09802, 0.0, 0.9952, 0.09802, 0.0, 0.9952, 0.4354, 0.0, -0.9002, 0.4354, 0.0, -0.9002, 0.4354, 0.0, -0.9002, 0.4354, 0.0, -0.9002, 0.4354, 0.0, 0.9002, 0.4354, 0.0, 0.9002, 0.4354, 0.0, 0.9002, 0.4354, 0.0, 0.9002, 0.668, 0.0, 0.7442, 0.668, 0.0, 0.7442, 0.668, 0.0, 0.7442, 0.668, 0.0, 0.7442, 0.773, 0.0, -0.6344, 0.773, 0.0, -0.6344, 0.773, 0.0, -0.6344, 0.773, 0.0, -0.6344, 0.773, 0.0, 0.6344, 0.773, 0.0, 0.6344, 0.773, 0.0, 0.6344, 0.773, 0.0, 0.6344, 0.8819, 0.0, -0.4714, 0.8819, 0.0, -0.4714, 0.8819, 0.0, -0.4714, 0.8819, 0.0, -0.4714, 0.9952, 0.0, 0.09802, 0.9952, 0.0, 0.09802, 0.9952, 0.0, 0.09802, 0.9952, 0.0, 0.09802, 0.6776, 2.737e-08, 0.7355, 0.6776, 2.737e-08, 0.7355, 0.6776, 2.737e-08, 0.7355, 0.6776, 2.737e-08, 0.7355, 0.2903, 3.518e-08, 0.9569, 0.2903, 3.518e-08, 0.9569, 0.2903, 3.518e-08, 0.9569, 0.2903, 3.518e-08, 0.9569, 0.4714, 3.786e-08, 0.8819, 0.4714, 3.786e-08, 0.8819, 0.4714, 3.786e-08, 0.8819, 0.4714, 3.786e-08, 0.8819, 0.6344, 3.068e-08, 0.773, 0.6344, 3.068e-08, 0.773, 0.6344, 3.068e-08, 0.773, 0.6344, 3.068e-08, 0.773, 0.773, 3.108e-08, 0.6344, 0.773, 3.108e-08, 0.6344, 0.773, 3.108e-08, 0.6344, 0.773, 3.108e-08, 0.6344, 0.8819, 2.438e-08, 0.4714, 0.8819, 2.438e-08, 0.4714, 0.8819, 2.438e-08, 0.4714, 0.8819, 2.438e-08, 0.4714, 0.9569, 6.051e-09, 0.2903, 0.9569, 6.051e-09, 0.2903, 0.9569, 6.051e-09, 0.2903, 0.9569, 6.051e-09, 0.2903, 0.9952, 0.0, 0.09802, 0.9952, 0.0, 0.09802, 0.9952, 0.0, 0.09802, 0.9952, 0.0, 0.09802, 0.9952, -6.051e-09, -0.09802, 0.9952, -6.051e-09, -0.09802, 0.9952, -6.051e-09, -0.09802, 0.9952, -6.051e-09, -0.09802, 0.9569, 2.878e-09, -0.2903, 0.9569, 2.878e-09, -0.2903, 0.9569, 2.878e-09, -0.2903, 0.9569, 2.878e-09, -0.2903, 0.8819, 2.343e-08, -0.4714, 0.8819, 2.343e-08, -0.4714, 0.8819, 2.343e-08, -0.4714, 0.8819, 2.343e-08, -0.4714, 0.773, 2.384e-08, -0.6344, 0.773, 2.384e-08, -0.6344, 0.773, 2.384e-08, -0.6344, 0.773, 2.384e-08, -0.6344, 0.6344, 3.71e-08, -0.773, 0.6344, 3.71e-08, -0.773, 0.6344, 3.71e-08, -0.773, 0.6344, 3.71e-08, -0.773, 0.4714, 4.148e-08, -0.8819, 0.4714, 4.148e-08, -0.8819, 0.4714, 4.148e-08, -0.8819, 0.4714, 4.148e-08, -0.8819, 0.2903, 3.559e-08, -0.9569, 0.2903, 3.559e-08, -0.9569, 0.2903, 3.559e-08, -0.9569, 0.2903, 3.559e-08, -0.9569, 0.6776, 2.82e-08, -0.7355, 0.6776, 2.82e-08, -0.7355, 0.6776, 2.82e-08, -0.7355, 0.6776, 2.82e-08, -0.7355, 0.8144, -0.5364, 0.2212, 0.8144, -0.5364, 0.2212, 0.8144, -0.5364, 0.2212, 0.8144, -0.5364, -0.2212, 0.8144, -0.5364, -0.2212, 0.8144, -0.5364, -0.2212, 0.2107, -0.6877, -0.6947, 0.2107, -0.6877, -0.6947, 0.2107, -0.6877, -0.6947, 0.2107, -0.6877, 0.6947, 0.2107, -0.6877, 0.6947, 0.2107, -0.6877, 0.6947, 0.3345, -0.7047, 0.6257, 0.3345, -0.7047, 0.6257, 0.3345, -0.7047, 0.6257, 0.4409, -0.719, 0.5372, 0.4409, -0.719, 0.5372, 0.4409, -0.719, 0.5372, 0.5279, -0.7305, 0.4332, 0.5279, -0.7305, 0.4332, 0.5279, -0.7305, 0.4332, 0.594, -0.7391, 0.3175, 0.594, -0.7391, 0.3175, 0.594, -0.7391, 0.3175, 0.6385, -0.7449, 0.1937, 0.6385, -0.7449, 0.1937, 0.6385, -0.7449, 0.1937, 0.6608, -0.7477, 0.06509, 0.6608, -0.7477, 0.06509, 0.6608, -0.7477, 0.06509, 0.6608, -0.7477, -0.06509, 0.6608, -0.7477, -0.06509, 0.6608, -0.7477, -0.06509, 0.6385, -0.7449, -0.1937, 0.6385, -0.7449, -0.1937, 0.6385, -0.7449, -0.1937, 0.594, -0.7391, -0.3175, 0.594, -0.7391, -0.3175, 0.594, -0.7391, -0.3175, 0.5279, -0.7305, -0.4332, 0.5279, -0.7305, -0.4332, 0.5279, -0.7305, -0.4332, 0.4409, -0.719, -0.5372, 0.4409, -0.719, -0.5372, 0.4409, -0.719, -0.5372, 0.3345, -0.7047, -0.6257, 0.3345, -0.7047, -0.6257, 0.3345, -0.7047, -0.6257, 0.0, -1.0, 0.0, 0.0, -1.0, 0.0, 0.0, -1.0, 0.0, 0.0, -1.0, 0.0, 0.0, -1.0, 0.0, 0.0, -1.0, 0.0, 0.0, -1.0, 0.0, 0.0, -1.0, 0.0, 0.0, -1.0, 2.319e-06, 0.0, -1.0, 2.319e-06, 0.0, -1.0, 2.319e-06, 0.0, -1.0, 2.319e-06, 0.0, -1.0, 1.723e-06, 0.0, -1.0, 1.723e-06, 0.0, -1.0, 1.723e-06, 0.0, -1.0, 1.723e-06, 0.0, -1.0, 0.0, 0.0, -1.0, 0.0, 0.0, -1.0, 0.0, 0.0, -1.0, 0.0, 0.0, -1.0, -9.856e-07, 0.0, -1.0, -9.856e-07, 0.0, -1.0, -9.856e-07, 0.0, -1.0, -9.856e-07, 0.0, -1.0, 1.29e-06, 0.0, -1.0, 1.29e-06, 0.0, -1.0, 1.29e-06, 0.0, -1.0, 1.29e-06, 0.0, -1.0, -1.29e-06, 0.0, -1.0, -1.29e-06, 0.0, -1.0, -1.29e-06, 0.0, -1.0, -1.29e-06, 0.0, -1.0, 0.0, 0.0, -1.0, 0.0, 0.0, -1.0, 0.0, 0.0, -1.0, 0.0, 0.0, -1.0, 0.0, 0.0, -1.0, 0.0, 0.0, -1.0, 0.0, 0.0, -1.0, 0.0, 0.0, -1.0, -8.001e-07, 0.0, -1.0, -8.001e-07, 0.0, -1.0, -8.001e-07, 0.0, -1.0, -8.001e-07, 0.0, -1.0, 4.928e-07, 0.0, -1.0, 4.928e-07, 0.0, -1.0, 4.928e-07, 0.0, -1.0, 4.928e-07, 0.0, -1.0, -4.295e-07, 0.0, -1.0, -4.295e-07, 0.0, -1.0, -4.295e-07, 0.0, -1.0, -4.295e-07, 0.0, -1.0, 8.59e-07, 0.0, -1.0, 8.59e-07, 0.0, -1.0, 8.59e-07, 0.0, -1.0, 8.59e-07, 0.0, -1.0, 0.0, 0.0, -1.0, 0.0, 0.0, -1.0, 0.0, 0.0, -1.0, 0.0, 0.0, -1.0, 0.0, 0.0, -1.0, 0.0, 0.0, -1.0, 0.0, 0.0, -1.0, 0.0, 0.0, -1.0, 0.0, 0.0, -1.0, 0.0, 0.0, -1.0, 0.0, 0.0, -1.0, 0.0, 0.0, -1.0, 0.0, 0.0, -1.0, 0.0, 0.0, -1.0, 0.0, 0.0, -1.0, 0.0, 0.0, -1.0, -2.867e-08, 0.0, -1.0, -2.867e-08, 0.0, -1.0, -2.867e-08, 0.0, -1.0, -2.867e-08, 0.0, -1.0, -2.867e-08, 0.0, -1.0, -2.867e-08, 0.0, -1.0, -2.867e-08, 0.0, -1.0, -2.867e-08, 0.0, -1.0, -2.867e-08, 0.0, -1.0, -2.867e-08, 0.0, -1.0, -2.867e-08, 0.0, -1.0, -2.867e-08, 0.0, -1.0, -2.867e-08, 0.0, -1.0, -2.867e-08, 0.0, -1.0, -2.867e-08, 0.0, -1.0, -2.867e-08, 0.0, -1.0, -2.867e-08, 0.0, -1.0, -2.867e-08, 0.0, -1.0, -2.867e-08, 0.3885, -0.8645, -0.3188, 0.3885, -0.8645, -0.3188, 0.3885, -0.8645, -0.3188, 0.3885, -0.8645, -0.3188, 0.5908, -0.7867, -0.1792, 0.5908, -0.7867, -0.1792, 0.5908, -0.7867, -0.1792, 0.5908, -0.7867, -0.1792, 0.2845, -0.9048, 0.3169, 0.2845, -0.9048, 0.3169, 0.2845, -0.9048, 0.3169, 0.2845, -0.9048, 0.3169, 0.02743, -0.9601, -0.2785, 0.02743, -0.9601, -0.2785, 0.02743, -0.9601, -0.2785, 0.02743, -0.9601, -0.2785, 0.4993, -0.8243, -0.2669, 0.4993, -0.8243, -0.2669, 0.4993, -0.8243, -0.2669, 0.4993, -0.8243, -0.2669, 0.4618, -0.8336, -0.303, 0.4618, -0.8336, -0.303, 0.4618, -0.8336, -0.303, 0.4618, -0.8336, -0.303, 0.1478, -0.9406, 0.3057, 0.1478, -0.9406, 0.3057, 0.1478, -0.9406, 0.3057, 0.1478, -0.9406, 0.3057, 0.6429, -0.7633, 0.06332, 0.6429, -0.7633, 0.06332, 0.6429, -0.7633, 0.06332, 0.6429, -0.7633, 0.06332, 0.4618, -0.8336, 0.303, 0.4618, -0.8336, 0.303, 0.4618, -0.8336, 0.303, 0.4618, -0.8336, 0.303, 0.6429, -0.7633, -0.06333, 0.6429, -0.7633, -0.06333, 0.6429, -0.7633, -0.06333, 0.6429, -0.7633, -0.06333, 0.02743, -0.9601, 0.2785, 0.02743, -0.9601, 0.2785, 0.02743, -0.9601, 0.2785, 0.02743, -0.9601, 0.2785, 0.4993, -0.8243, 0.2669, 0.4993, -0.8243, 0.2669, 0.4993, -0.8243, 0.2669, 0.4993, -0.8243, 0.2669, 0.3885, -0.8645, 0.3188, 0.3885, -0.8645, 0.3188, 0.3885, -0.8645, 0.3188, 0.3885, -0.8645, 0.3188, 0.2845, -0.9048, -0.3169, 0.2845, -0.9048, -0.3169, 0.2845, -0.9048, -0.3169, 0.2845, -0.9048, -0.3169, 0.5908, -0.7867, 0.1792, 0.5908, -0.7867, 0.1792, 0.5908, -0.7867, 0.1792, 0.5908, -0.7867, 0.1792, 0.1478, -0.9406, -0.3057, 0.1478, -0.9406, -0.3057, 0.1478, -0.9406, -0.3057, 0.1478, -0.9406, -0.3057, -0.9569, 0.0, 0.2903, -0.9569, 0.0, 0.2903, -0.9569, 0.0, 0.2903, -0.9569, 0.0, 0.2903, -0.668, 0.0, -0.7442, -0.668, 0.0, -0.7442, -0.668, 0.0, -0.7442, -0.668, 0.0, -0.7442, -0.09802, 0.0, 0.9952, -0.09802, 0.0, 0.9952, -0.09802, 0.0, 0.9952, -0.09802, 0.0, 0.9952, -0.8819, 0.0, 0.4714, -0.8819, 0.0, 0.4714, -0.8819, 0.0, 0.4714, -0.8819, 0.0, 0.4714, -0.8361, 0.0, 0.5486, -0.8361, 0.0, 0.5486, -0.8361, 0.0, 0.5486, -0.8361, 0.0, 0.5486, -0.4354, 0.0, -0.9002, -0.4354, 0.0, -0.9002, -0.4354, 0.0, -0.9002, -0.4354, 0.0, -0.9002, -0.9952, 0.0, -0.09802, -0.9952, 0.0, -0.09802, -0.9952, 0.0, -0.09802, -0.9952, 0.0, -0.09802, -0.8361, 0.0, -0.5486, -0.8361, 0.0, -0.5486, -0.8361, 0.0, -0.5486, -0.8361, 0.0, -0.5486, -0.9952, 0.0, 0.09802, -0.9952, 0.0, 0.09802, -0.9952, 0.0, 0.09802, -0.9952, 0.0, 0.09802, -0.09802, 0.0, -0.9952, -0.09802, 0.0, -0.9952, -0.09802, 0.0, -0.9952, -0.09802, 0.0, -0.9952, -0.8819, 0.0, -0.4714, -0.8819, 0.0, -0.4714, -0.8819, 0.0, -0.4714, -0.8819, 0.0, -0.4714, -0.773, 0.0, -0.6344, -0.773, 0.0, -0.6344, -0.773, 0.0, -0.6344, -0.773, 0.0, -0.6344, -0.668, 0.0, 0.7442, -0.668, 0.0, 0.7442, -0.668, 0.0, 0.7442, -0.668, 0.0, 0.7442, 0.468, 0.0, 0.8837, 0.468, 0.0, 0.8837, 0.468, 0.0, 0.8837, 0.468, 0.0, 0.8837, -0.9569, 0.0, -0.2903, -0.9569, 0.0, -0.2903, -0.9569, 0.0, -0.2903, -0.9569, 0.0, -0.2903, -0.4354, 0.0, 0.9002, -0.4354, 0.0, 0.9002, -0.4354, 0.0, 0.9002, -0.4354, 0.0, 0.9002, 0.468, 0.0, -0.8837, 0.468, 0.0, -0.8837, 0.468, 0.0, -0.8837, 0.468, 0.0, -0.8837, -0.773, 0.0, 0.6344, -0.773, 0.0, 0.6344, -0.773, 0.0, 0.6344, -0.773, 0.0, 0.6344, -0.1274, -0.9622, -0.2406, -0.1274, -0.9622, -0.2406, -0.1274, -0.9622, -0.2406, -3.061e-07, -1.0, 0.0, -3.061e-07, -1.0, 0.0, -3.061e-07, -1.0, 0.0, -0.3215, -0.9361, -0.1429, -0.3215, -0.9361, -0.1429, -0.3215, -0.9361, -0.1429, -0.3215, -0.9361, 0.1429, -0.3215, -0.9361, 0.1429, -0.3215, -0.9361, 0.1429, -0.1274, -0.9622, 0.2406, -0.1274, -0.9622, 0.2406, -0.1274, -0.9622, 0.2406, -3.061e-07, -1.0, 0.0, -3.061e-07, -1.0, 0.0, -3.061e-07, -1.0, 0.0, -0.5582, -0.8158, -0.1516, -0.5582, -0.8158, -0.1516, -0.5582, -0.8158, -0.1516, -0.1637, -0.9267, -0.3384, -0.1637, -0.9267, -0.3384, -0.1637, -0.9267, -0.3384, -0.7131, -0.6216, -0.3241, -0.7131, -0.6216, -0.3241, -0.7131, -0.6216, -0.3241, -0.4854, -0.687, -0.5408, -0.4854, -0.687, -0.5408, -0.4854, -0.687, -0.5408, -0.8547, -0.392, -0.3404, -0.8547, -0.392, -0.3404, -0.8547, -0.392, -0.3404, -0.7631, -0.4087, -0.5007, -0.7631, -0.4087, -0.5007, -0.7631, -0.4087, -0.5007, -0.7922, -0.3875, -0.4713, -0.7922, -0.3875, -0.4713, -0.7922, -0.3875, -0.4713, -0.7219, -0.3574, -0.5925, -0.7219, -0.3574, -0.5925, -0.7219, -0.3574, -0.5925, -0.8895, -0.2768, -0.3635, -0.8895, -0.2768, -0.3635, -0.8895, -0.2768, -0.3635, -0.8537, -0.2509, -0.4563, -0.8537, -0.2509, -0.4563, -0.8537, -0.2509, -0.4563, -0.9549, -0.2073, -0.2124, -0.9549, -0.2073, -0.2124, -0.9549, -0.2073, -0.2124, -0.9403, -0.1857, -0.2852, -0.9403, -0.1857, -0.2852, -0.9403, -0.1857, -0.2852, -0.5582, -0.8158, 0.1516, -0.5582, -0.8158, 0.1516, -0.5582, -0.8158, 0.1516, -0.6242, -0.7734, 0.1102, -0.6242, -0.7734, 0.1102, -0.6242, -0.7734, 0.1102, -0.3143, -0.6919, 0.65, -0.3143, -0.6919, 0.65, -0.3143, -0.6919, 0.65, -0.6094, -0.4095, 0.6789, -0.6094, -0.4095, 0.6789, -0.6094, -0.4095, 0.6789, -0.7983, -0.5661, 0.2055, -0.7983, -0.5661, 0.2055, -0.7983, -0.5661, 0.2055, -0.7631, -0.4087, 0.5007, -0.7631, -0.4087, 0.5007, -0.7631, -0.4087, 0.5007, -0.7922, -0.3875, 0.4713, -0.7922, -0.3875, 0.4713, -0.7922, -0.3875, 0.4713, -0.7219, -0.3574, 0.5925, -0.7219, -0.3574, 0.5925, -0.7219, -0.3574, 0.5925, -0.8895, -0.2768, 0.3635, -0.8895, -0.2768, 0.3635, -0.8895, -0.2768, 0.3635, -0.8537, -0.2509, 0.4563, -0.8537, -0.2509, 0.4563, -0.8537, -0.2509, 0.4563, -0.9549, -0.2073, 0.2124, -0.9549, -0.2073, 0.2124, -0.9549, -0.2073, 0.2124, -0.9403, -0.1857, 0.2852, -0.9403, -0.1857, 0.2852, -0.9403, -0.1857, 0.2852, -0.9802, -0.1726, 0.09655, -0.9802, -0.1726, 0.09655, -0.9802, -0.1726, 0.09655, -0.9802, -0.1726, 0.09655, -0.9802, -0.1726, 0.09655, -0.9802, -0.1726, 0.09655, -0.9802, -0.1726, -0.09655, -0.9802, -0.1726, -0.09655, -0.9802, -0.1726, -0.09655, -0.9802, -0.1726, -0.09655, 0.6721, -0.632, -0.3859, 0.6721, -0.632, -0.3859, 0.6721, -0.632, -0.3859, 0.6721, -0.632, 0.3859, 0.6721, -0.632, 0.3859, 0.6721, -0.632, 0.3859, 0.2505, 0.02398, -0.9678, 0.2505, 0.02398, -0.9678, 0.2505, 0.02398, -0.9678, 0.6503, 0.7062, 0.2799, 0.6503, 0.7062, 0.2799, 0.6503, 0.7062, 0.2799, 0.6503, 0.7062, -0.2799, 0.6503, 0.7062, -0.2799, 0.6503, 0.7062, -0.2799, 0.596, 0.803, 0.0, 0.596, 0.803, 0.0, 0.596, 0.803, 0.0, 0.596, 0.803, 0.0, 0.596, 0.803, 0.0, 0.7151, 0.02012, 0.6988, 0.7151, 0.02012, 0.6988, 0.7151, 0.02012, 0.6988, 0.7151, 0.02012, 0.6988, 0.6873, 0.0451, 0.7249, 0.6873, 0.0451, 0.7249, 0.6873, 0.0451, 0.7249, 0.6873, 0.0451, 0.7249, 0.6917, 0.04484, -0.7208, 0.6917, 0.04484, -0.7208, 0.6917, 0.04484, -0.7208, 0.6917, 0.04484, -0.7208, 0.6873, 0.0451, -0.7249, 0.6873, 0.0451, -0.7249, 0.6873, 0.0451, -0.7249, 0.6873, 0.0451, -0.7249, 0.7151, 0.02012, -0.6988, 0.7151, 0.02012, -0.6988, 0.7151, 0.02012, -0.6988, 0.7151, 0.02012, -0.6988, 0.8973, -0.04097, -0.4396, 0.8973, -0.04097, -0.4396, 0.8973, -0.04097, -0.4396, 0.8973, -0.04097, -0.4396, 0.8963, -0.01933, -0.4431, 0.8963, -0.01933, -0.4431, 0.8963, -0.01933, -0.4431, 0.8963, -0.01933, -0.4431, 0.9353, -0.04608, -0.3508, 0.9353, -0.04608, -0.3508, 0.9353, -0.04608, -0.3508, 0.9353, -0.04608, -0.3508, 0.607, -0.01491, -0.7946, 0.607, -0.01491, -0.7946, 0.607, -0.01491, -0.7946, 0.607, -0.01491, -0.7946, 0.8963, -0.01933, 0.4431, 0.8963, -0.01933, 0.4431, 0.8963, -0.01933, 0.4431, 0.8963, -0.01933, 0.4431, 0.607, -0.01491, 0.7946, 0.607, -0.01491, 0.7946, 0.607, -0.01491, 0.7946, 0.607, -0.01491, 0.7946, 0.4732, -0.277, 0.8363, 0.4732, -0.277, 0.8363, 0.4732, -0.277, 0.8363, 0.4732, -0.277, 0.8363, 0.9944, 0.03606, 0.09944, 0.9944, 0.03606, 0.09944, 0.9944, 0.03606, 0.09944, 0.9944, 0.03606, 0.09944, 0.8901, -0.09835, 0.445, 0.8901, -0.09835, 0.445, 0.8901, -0.09835, 0.445, 0.8901, -0.09835, 0.445, 0.8901, -0.09835, -0.445, 0.8901, -0.09835, -0.445, 0.8901, -0.09835, -0.445, 0.8901, -0.09835, -0.445, 0.4732, -0.277, -0.8363, 0.4732, -0.277, -0.8363, 0.4732, -0.277, -0.8363, 0.4732, -0.277, -0.8363, 0.5321, -0.1294, 0.8367, 0.5321, -0.1294, 0.8367, 0.5321, -0.1294, 0.8367, 0.5321, -0.1294, 0.8367, 0.5321, -0.1294, -0.8367, 0.5321, -0.1294, -0.8367, 0.5321, -0.1294, -0.8367, 0.5321, -0.1294, -0.8367, 0.9944, 0.03606, -0.09944, 0.9944, 0.03606, -0.09944, 0.9944, 0.03606, -0.09944, 0.9944, 0.03606, -0.09944, 0.5366, -0.001283, 0.8438, 0.5366, -0.001283, 0.8438, 0.5368, -0.001283, 0.8437, 0.5366, -0.001283, -0.8438, 0.5366, -0.001283, -0.8438, 0.5365, -0.001283, -0.8439, 0.5268, -0.492, 0.6932, 0.5629, -0.4492, 0.6938, 0.6075, -0.3852, 0.6946, 0.5929, -0.4113, 0.6923, 0.995, 3.938e-05, 0.0995, 0.995, 3.942e-05, 0.0995, 0.995, 3.943e-05, 0.09951, 0.8944, -0.001267, 0.4472, 0.8944, -0.001267, 0.4472, 0.8944, -0.001267, 0.4472, 0.8944, -0.001267, -0.4472, 0.8944, -0.001267, -0.4472, 0.8944, -0.001267, -0.4472, 0.5629, -0.4492, -0.6938, 0.5268, -0.492, -0.6932, 0.5927, -0.4116, -0.6923, 0.6076, -0.3852, -0.6946, 0.995, 3.949e-05, -0.0995, 0.995, 3.95e-05, -0.09963, 0.995, 3.941e-05, -0.0995, 0.7035, -0.7103, 0.02381, 0.4023, -0.9136, -0.05963, 0.7035, -0.7103, -0.02378, 0.2505, 0.02398, 0.9678, 0.2505, 0.02398, 0.9678, 0.2505, 0.02398, 0.9678, 0.2399, -0.2879, 0.9271, 0.2399, -0.2879, 0.9271, 0.2399, -0.2879, 0.9271, 0.2399, -0.2879, -0.9271, 0.2399, -0.2879, -0.9271, 0.2399, -0.2879, -0.9271, 0.5366, -0.01152, -0.8438, 0.5366, -0.01152, -0.8438, 0.5366, -0.01152, -0.8438, 0.5366, -0.01152, -0.8438, 0.8944, -0.009034, -0.4472, 0.8944, -0.009034, -0.4472, 0.8944, -0.009034, -0.4472, 0.8944, -0.009034, -0.4472, 0.5366, -0.01152, 0.8438, 0.5366, -0.01152, 0.8438, 0.5366, -0.01152, 0.8438, 0.5366, -0.01152, 0.8438, 0.8944, -0.009034, 0.4472, 0.8944, -0.009034, 0.4472, 0.8944, -0.009034, 0.4472, 0.8944, -0.009034, 0.4472, 0.8442, -0.01874, -0.5357, 0.8442, -0.01874, -0.5357, 0.8442, -0.01874, -0.5357, 0.8442, -0.01874, -0.5357, 0.8442, -0.01874, -0.5357, 0.9116, 0.007062, 0.4111, 0.9116, 0.007062, 0.4111, 0.9116, 0.007062, 0.4111, 0.9116, 0.007062, 0.4111, 0.8943, -0.01789, 0.4471, 0.8943, -0.01789, 0.4471, 0.8943, -0.01789, 0.4471, 0.8943, -0.01789, 0.4471, 0.9132, 0.04335, -0.4053, 0.9132, 0.04335, -0.4053, 0.9132, 0.04335, -0.4053, 0.9132, 0.04335, -0.4053, 0.9132, 0.04335, 0.4053, 0.9132, 0.04335, 0.4053, 0.9132, 0.04335, 0.4053, 0.9132, 0.04335, 0.4053, 0.8943, -0.01789, -0.4471, 0.8943, -0.01789, -0.4471, 0.8943, -0.01789, -0.4471, 0.8943, -0.01789, -0.4471, 0.9116, 0.007062, -0.4111, 0.9116, 0.007062, -0.4111, 0.9116, 0.007062, -0.4111, 0.9116, 0.007062, -0.4111, 0.9573, 0.06207, 0.2822, 0.9573, 0.06207, 0.2822, 0.9573, 0.06207, 0.2822, 0.9573, 0.06207, 0.2822, 0.6363, 0.03223, -0.7707, 0.6363, 0.03223, -0.7707, 0.6363, 0.03223, -0.7707, 0.6363, 0.03223, -0.7707, 0.6363, 0.03223, -0.7707, 0.6984, -0.01446, 0.7155, 0.6984, -0.01446, 0.7155, 0.6984, -0.01446, 0.7155, 0.6984, -0.01446, 0.7155, 0.7284, -0.02737, 0.6847, 0.7284, -0.02737, 0.6847, 0.7284, -0.02737, 0.6847, 0.7284, -0.02737, 0.6847, 0.6984, -0.01446, -0.7155, 0.6984, -0.01446, -0.7155, 0.6984, -0.01446, -0.7155, 0.6984, -0.01446, -0.7155, 0.688, 0.004877, -0.7257, 0.688, 0.004877, -0.7257, 0.688, 0.004877, -0.7257, 0.688, 0.004877, -0.7257, 0.7284, -0.02737, -0.6847, 0.7284, -0.02737, -0.6847, 0.7284, -0.02737, -0.6847, 0.7284, -0.02737, -0.6847, 0.8928, 0.05965, -0.4464, 0.8928, 0.05965, -0.4464, 0.8928, 0.05965, -0.4464, 0.8928, 0.05965, -0.4464, 0.688, 0.004877, 0.7257, 0.688, 0.004877, 0.7257, 0.688, 0.004877, 0.7257, 0.688, 0.004877, 0.7257, 0.8928, 0.05965, 0.4464, 0.8928, 0.05965, 0.4464, 0.8928, 0.05965, 0.4464, 0.8928, 0.05965, 0.4464, 0.8442, -0.01874, 0.5357, 0.8442, -0.01874, 0.5357, 0.8442, -0.01874, 0.5357, 0.8442, -0.01874, 0.5357, 0.8442, -0.01874, 0.5357, 0.9688, 0.06092, 0.2402, 0.9688, 0.06092, 0.2402, 0.9688, 0.06092, 0.2402, 0.9688, 0.06092, -0.2402, 0.9688, 0.06092, -0.2402, 0.9688, 0.06092, -0.2402, 0.8377, 0.1164, -0.5336, 0.8377, 0.1164, -0.5336, 0.8377, 0.1164, -0.5336, 0.8377, 0.1164, 0.5336, 0.8377, 0.1164, 0.5336, 0.8377, 0.1164, 0.5336, 0.6511, 0.04156, 0.7578, 0.6511, 0.04156, 0.7578, 0.6511, 0.04156, 0.7578, 0.6511, 0.04156, 0.7578, 0.6511, 0.04156, -0.7578, 0.6511, 0.04156, -0.7578, 0.6511, 0.04156, -0.7578, 0.6511, 0.04156, -0.7578, 0.9993, 0.03768, 0.0, 0.9993, 0.03768, 0.0, 0.9993, 0.03768, 0.0, 0.9993, 0.03768, 0.0, 0.9993, 0.03768, 0.0, 0.9996, 0.0282, 0.0, 0.9996, 0.0282, 0.0, 0.9996, 0.0282, 0.0, 0.9015, 0.06583, -0.4277, 0.9015, 0.06583, -0.4277, 0.9015, 0.06583, -0.4277, 0.9015, 0.06583, 0.4277, 0.9015, 0.06583, 0.4277, 0.9015, 0.06583, 0.4277, 0.9988, 0.04979, 0.0, 0.9988, 0.04979, 0.0, 0.9988, 0.04979, 0.0, 0.9988, 0.04979, 0.0, 0.8601, 0.08351, -0.5032, 0.8601, 0.08351, -0.5032, 0.8601, 0.08351, -0.5032, 0.8601, 0.08351, 0.5032, 0.8601, 0.08351, 0.5032, 0.8601, 0.08351, 0.5032, 0.8601, 0.08351, -0.5032, 0.8601, 0.08351, -0.5032, 0.8601, 0.08351, -0.5032, 0.8601, 0.08351, 0.5032, 0.8601, 0.08351, 0.5032, 0.8601, 0.08351, 0.5032, 0.8474, 0.09234, 0.5229, 0.8474, 0.09234, 0.5229, 0.8474, 0.09234, 0.5229, 0.8474, 0.09234, -0.5229, 0.8474, 0.09234, -0.5229, 0.8474, 0.09234, -0.5229, 0.8579, 0.1047, -0.5031, 0.8579, 0.1047, -0.5031, 0.8579, 0.1047, -0.5031, 0.8579, 0.1047, 0.5031, 0.8579, 0.1047, 0.5031, 0.8579, 0.1047, 0.5031, 0.9116, 0.0715, 0.4048, 0.9116, 0.0715, 0.4048, 0.9116, 0.0715, 0.4048, 0.9116, 0.0715, -0.4048, 0.9116, 0.0715, -0.4048, 0.9116, 0.0715, -0.4048, 0.9646, 0.1113, -0.239, 0.9646, 0.1113, -0.239, 0.9646, 0.1113, -0.239, 0.9646, 0.1113, 0.239, 0.9646, 0.1113, 0.239, 0.9646, 0.1113, 0.239, 0.8911, 0.08592, 0.4455, 0.8911, 0.08592, 0.4455, 0.8911, 0.08592, 0.4455, 0.9493, 0.1435, 0.2799, 0.9493, 0.1435, 0.2799, 0.9493, 0.1435, 0.2799, 0.9493, 0.1435, -0.2799, 0.9493, 0.1435, -0.2799, 0.9493, 0.1435, -0.2799, 0.8911, 0.08592, -0.4455, 0.8911, 0.08592, -0.4455, 0.8911, 0.08592, -0.4455, 0.99, 0.1414, 0.0, 0.99, 0.1414, 0.0, 0.99, 0.1414, 0.0, 0.99, 0.1414, 0.0, 0.99, 0.1414, 0.0, 0.99, 0.1414, 0.0, 0.8052, -0.3359, 0.4886, 0.8052, -0.3359, 0.4886, 0.8052, -0.3359, 0.4886, 0.8052, -0.3359, 0.4886, 0.8052, -0.3359, 0.4886, 0.8052, -0.3359, 0.4886, 0.8052, -0.3359, 0.4886, 0.8052, -0.3359, 0.4886, 0.8052, -0.3359, 0.4886, 0.9806, -0.196, 0.0, 0.9806, -0.196, 0.0, 0.9806, -0.196, 0.0, 0.9806, -0.196, 0.0, 0.9806, -0.196, 0.0, 0.9806, -0.196, 0.0, 0.8052, -0.3359, -0.4886, 0.8052, -0.3359, -0.4886, 0.8052, -0.3359, -0.4886, 0.8052, -0.3359, -0.4886, 0.8052, -0.3359, -0.4886, 0.8052, -0.3359, -0.4886, 0.8052, -0.3359, -0.4886, 0.8052, -0.3359, -0.4886, 0.8052, -0.3359, -0.4886, 0.7427, 0.6295, -0.2282, 0.7427, 0.6295, -0.2282, 0.7427, 0.6295, -0.2282, 0.7427, 0.6295, -0.2282, -0.9994, 0.03364, -0.007693, -0.9994, 0.03364, -0.007693, -0.9994, 0.03364, -0.007693, -0.9994, 0.03364, -0.007693, 0.6566, -0.6914, 0.3014, 0.6566, -0.6914, 0.3014, 0.6566, -0.6914, 0.3014, 0.6566, -0.6914, 0.3014, 0.7427, 0.6295, 0.2282, 0.7427, 0.6295, 0.2282, 0.7427, 0.6295, 0.2282, 0.7427, 0.6295, 0.2282, -0.9994, 0.03364, 0.007693, -0.9994, 0.03364, 0.007693, -0.9994, 0.03364, 0.007693, -0.9994, 0.03364, 0.007693, 0.6566, -0.6914, -0.3014, 0.6566, -0.6914, -0.3014, 0.6566, -0.6914, -0.3014, 0.6566, -0.6914, -0.3014, -0.998, 0.02603, -0.05779, -0.998, 0.02603, -0.05779, -0.998, 0.02603, -0.05779, -0.998, 0.02603, -0.05779, 0.6387, 0.4172, 0.6465, 0.6387, 0.4172, 0.6465, 0.6387, 0.4172, 0.6465, 0.6387, 0.4172, 0.6465, 0.6432, -0.4271, -0.6355, 0.6432, -0.4271, -0.6355, 0.6432, -0.4271, -0.6355, 0.6432, -0.4271, -0.6355, 0.6387, 0.4172, -0.6465, 0.6387, 0.4172, -0.6465, 0.6387, 0.4172, -0.6465, 0.6387, 0.4172, -0.6465, 0.6432, -0.4271, 0.6355, 0.6432, -0.4271, 0.6355, 0.6432, -0.4271, 0.6355, 0.6432, -0.4271, 0.6355, -0.998, 0.02603, 0.05779, -0.998, 0.02603, 0.05779, -0.998, 0.02603, 0.05779, -0.998, 0.02603, 0.05779, 0.7042, 0.3024, -0.6424, 0.7042, 0.3024, -0.6424, 0.7042, 0.3024, -0.6424, 0.7042, 0.3024, -0.6424, 0.6429, -0.3312, 0.6907, 0.6429, -0.3312, 0.6907, 0.6429, -0.3312, 0.6907, 0.6429, -0.3312, 0.6907, 0.7042, 0.3024, 0.6424, 0.7042, 0.3024, 0.6424, 0.7042, 0.3024, 0.6424, 0.7042, 0.3024, 0.6424, 0.6429, -0.3312, -0.6907, 0.6429, -0.3312, -0.6907, 0.6429, -0.3312, -0.6907, 0.6429, -0.3312, -0.6907, -0.9984, 0.01939, -0.05234, -0.9984, 0.01939, -0.05234, -0.9984, 0.01939, -0.05234, -0.9984, 0.01939, -0.05234, -0.9984, 0.01939, 0.05234, -0.9984, 0.01939, 0.05234, -0.9984, 0.01939, 0.05234, -0.9984, 0.01939, 0.05234, -0.9984, 0.00908, -0.05644, -0.9984, 0.00908, -0.05644, -0.9984, 0.00908, -0.05644, -0.9984, 0.00908, -0.05644, -0.9984, 0.00908, 0.05644, -0.9984, 0.00908, 0.05644, -0.9984, 0.00908, 0.05644, -0.9984, 0.00908, 0.05644, 0.7306, 0.1581, -0.6642, 0.7306, 0.1581, -0.6642, 0.7306, 0.1581, -0.6642, 0.7306, 0.1581, -0.6642, 0.6318, -0.1671, 0.7569, 0.6318, -0.1671, 0.7569, 0.6318, -0.1671, 0.7569, 0.6318, -0.1671, 0.7569, 0.7306, 0.1581, 0.6642, 0.7306, 0.1581, 0.6642, 0.7306, 0.1581, 0.6642, 0.7306, 0.1581, 0.6642, 0.6318, -0.1671, -0.7569, 0.6318, -0.1671, -0.7569, 0.6318, -0.1671, -0.7569, 0.6318, -0.1671, -0.7569, 0.6673, -0.03787, 0.7438, 0.6673, -0.03787, 0.7438, 0.6673, -0.03787, 0.7438, 0.6673, -0.03787, 0.7438, 0.7686, 0.04407, 0.6382, 0.7686, 0.04407, 0.6382, 0.7686, 0.04407, 0.6382, 0.7686, 0.04407, 0.6382, 0.6673, -0.03787, -0.7438, 0.6673, -0.03787, -0.7438, 0.6673, -0.03787, -0.7438, 0.6673, -0.03787, -0.7438, -0.9985, 0.0005927, -0.05519, -0.9985, 0.0005927, -0.05519, -0.9985, 0.0005927, -0.05519, -0.9985, 0.0005927, -0.05519, -0.9985, 0.0005927, 0.05519, -0.9985, 0.0005927, 0.05519, -0.9985, 0.0005927, 0.05519, -0.9985, 0.0005927, 0.05519, 0.7686, 0.04407, -0.6382, 0.7686, 0.04407, -0.6382, 0.7686, 0.04407, -0.6382, 0.7686, 0.04407, -0.6382, 0.4994, -0.865, 0.04919, 0.4994, -0.865, 0.04919, 0.4994, -0.865, 0.04919, 0.4994, -0.865, 0.04919, -0.9952, 0.0, -0.09802, -0.9952, 0.0, -0.09802, -0.9952, 0.0, -0.09802, -0.9952, 0.0, -0.09802, 0.4994, 0.865, 0.04919, 0.4994, 0.865, 0.04919, 0.4994, 0.865, 0.04919, 0.4994, 0.865, 0.04919, 0.4802, -0.865, 0.1457, 0.4802, -0.865, 0.1457, 0.4802, -0.865, 0.1457, 0.4802, -0.865, 0.1457, -0.9569, 0.0, -0.2903, -0.9569, 0.0, -0.2903, -0.9569, 0.0, -0.2903, -0.9569, 0.0, -0.2903, 0.4802, 0.865, 0.1457, 0.4802, 0.865, 0.1457, 0.4802, 0.865, 0.1457, 0.4802, 0.865, 0.1457, 0.4426, -0.865, 0.2366, 0.4426, -0.865, 0.2366, 0.4426, -0.865, 0.2366, 0.4426, -0.865, 0.2366, -0.8819, 0.0, -0.4714, -0.8819, 0.0, -0.4714, -0.8819, 0.0, -0.4714, -0.8819, 0.0, -0.4714, 0.4426, 0.865, 0.2366, 0.4426, 0.865, 0.2366, 0.4426, 0.865, 0.2366, 0.4426, 0.865, 0.2366, 0.3879, -0.865, 0.3183, 0.3879, -0.865, 0.3183, 0.3879, -0.865, 0.3183, 0.3879, -0.865, 0.3183, -0.773, 0.0, -0.6344, -0.773, 0.0, -0.6344, -0.773, 0.0, -0.6344, -0.773, 0.0, -0.6344, 0.3879, 0.865, 0.3183, 0.3879, 0.865, 0.3183, 0.3879, 0.865, 0.3183, 0.3879, 0.865, 0.3183, 0.3183, -0.865, 0.3879, 0.3183, -0.865, 0.3879, 0.3183, -0.865, 0.3879, 0.3183, -0.865, 0.3879, -0.6344, 0.0, -0.773, -0.6344, 0.0, -0.773, -0.6344, 0.0, -0.773, -0.6344, 0.0, -0.773, 0.3183, 0.865, 0.3879, 0.3183, 0.865, 0.3879, 0.3183, 0.865, 0.3879, 0.3183, 0.865, 0.3879, 0.2366, -0.865, 0.4426, 0.2366, -0.865, 0.4426, 0.2366, -0.865, 0.4426, 0.2366, -0.865, 0.4426, -0.4714, 0.0, -0.8819, -0.4714, 0.0, -0.8819, -0.4714, 0.0, -0.8819, -0.4714, 0.0, -0.8819, 0.2366, 0.865, 0.4426, 0.2366, 0.865, 0.4426, 0.2366, 0.865, 0.4426, 0.2366, 0.865, 0.4426, 0.1457, -0.865, 0.4802, 0.1457, -0.865, 0.4802, 0.1457, -0.865, 0.4802, 0.1457, -0.865, 0.4802, -0.2903, 0.0, -0.9569, -0.2903, 0.0, -0.9569, -0.2903, 0.0, -0.9569, -0.2903, 0.0, -0.9569, 0.1457, 0.865, 0.4802, 0.1457, 0.865, 0.4802, 0.1457, 0.865, 0.4802, 0.1457, 0.865, 0.4802, 0.04919, -0.865, 0.4994, 0.04919, -0.865, 0.4994, 0.04919, -0.865, 0.4994, 0.04919, -0.865, 0.4994, -0.09802, 0.0, -0.9952, -0.09802, 0.0, -0.9952, -0.09802, 0.0, -0.9952, -0.09802, 0.0, -0.9952, 0.04919, 0.865, 0.4994, 0.04919, 0.865, 0.4994, 0.04919, 0.865, 0.4994, 0.04919, 0.865, 0.4994, 0.04919, -0.865, -0.4994, 0.04919, -0.865, -0.4994, 0.04919, -0.865, -0.4994, 0.04919, -0.865, -0.4994, -0.09802, 0.0, 0.9952, -0.09802, 0.0, 0.9952, -0.09802, 0.0, 0.9952, -0.09802, 0.0, 0.9952, 0.04919, 0.865, -0.4994, 0.04919, 0.865, -0.4994, 0.04919, 0.865, -0.4994, 0.04919, 0.865, -0.4994, 0.1457, -0.865, -0.4802, 0.1457, -0.865, -0.4802, 0.1457, -0.865, -0.4802, 0.1457, -0.865, -0.4802, -0.2903, 0.0, 0.9569, -0.2903, 0.0, 0.9569, -0.2903, 0.0, 0.9569, -0.2903, 0.0, 0.9569, 0.1457, 0.865, -0.4802, 0.1457, 0.865, -0.4802, 0.1457, 0.865, -0.4802, 0.1457, 0.865, -0.4802, 0.2366, -0.865, -0.4426, 0.2366, -0.865, -0.4426, 0.2366, -0.865, -0.4426, 0.2366, -0.865, -0.4426, -0.4714, 0.0, 0.8819, -0.4714, 0.0, 0.8819, -0.4714, 0.0, 0.8819, -0.4714, 0.0, 0.8819, 0.2366, 0.865, -0.4426, 0.2366, 0.865, -0.4426, 0.2366, 0.865, -0.4426, 0.2366, 0.865, -0.4426, 0.3183, -0.865, -0.3879, 0.3183, -0.865, -0.3879, 0.3183, -0.865, -0.3879, 0.3183, -0.865, -0.3879, -0.6344, 0.0, 0.773, -0.6344, 0.0, 0.773, -0.6344, 0.0, 0.773, -0.6344, 0.0, 0.773, 0.3183, 0.865, -0.3879, 0.3183, 0.865, -0.3879, 0.3183, 0.865, -0.3879, 0.3183, 0.865, -0.3879, 0.3879, -0.865, -0.3183, 0.3879, -0.865, -0.3183, 0.3879, -0.865, -0.3183, 0.3879, -0.865, -0.3183, -0.773, 0.0, 0.6344, -0.773, 0.0, 0.6344, -0.773, 0.0, 0.6344, -0.773, 0.0, 0.6344, 0.3879, 0.865, -0.3183, 0.3879, 0.865, -0.3183, 0.3879, 0.865, -0.3183, 0.3879, 0.865, -0.3183, 0.4426, -0.865, -0.2366, 0.4426, -0.865, -0.2366, 0.4426, -0.865, -0.2366, 0.4426, -0.865, -0.2366, -0.8819, 0.0, 0.4714, -0.8819, 0.0, 0.4714, -0.8819, 0.0, 0.4714, -0.8819, 0.0, 0.4714, 0.4426, 0.865, -0.2366, 0.4426, 0.865, -0.2366, 0.4426, 0.865, -0.2366, 0.4426, 0.865, -0.2366, 0.4802, -0.865, -0.1457, 0.4802, -0.865, -0.1457, 0.4802, -0.865, -0.1457, 0.4802, -0.865, -0.1457, -0.9569, 0.0, 0.2903, -0.9569, 0.0, 0.2903, -0.9569, 0.0, 0.2903, -0.9569, 0.0, 0.2903, 0.4802, 0.865, -0.1457, 0.4802, 0.865, -0.1457, 0.4802, 0.865, -0.1457, 0.4802, 0.865, -0.1457, 0.4994, -0.865, -0.04919, 0.4994, -0.865, -0.04919, 0.4994, -0.865, -0.04919, 0.4994, -0.865, -0.04919, -0.9952, 0.0, 0.09802, -0.9952, 0.0, 0.09802, -0.9952, 0.0, 0.09802, -0.9952, 0.0, 0.09802, 0.4994, 0.865, -0.04919, 0.4994, 0.865, -0.04919, 0.4994, 0.865, -0.04919, 0.4994, 0.865, -0.04919, -0.9945, 0.05213, -0.09033, -0.9945, 0.05213, -0.09033, -0.9945, 0.05213, -0.09033, -0.9945, 0.05213, 0.09033, -0.9945, 0.05213, 0.09033, -0.9945, 0.05213, 0.09033, 0.2026, 0.5384, 0.818, 0.2026, 0.5384, 0.818, 0.2026, 0.5384, 0.818, 0.2026, 0.5384, -0.818, 0.2026, 0.5384, -0.818, 0.2026, 0.5384, -0.818, 0.9851, 0.1145, 0.128, 0.9851, 0.1145, 0.128, 0.9851, 0.1145, 0.128, 0.9851, 0.1145, -0.128, 0.9851, 0.1145, -0.128, 0.9851, 0.1145, -0.128])] * 3)])

# ---- objects
ob_iana_blade = bpy.data.objects.new('iana_blade', me_red)

# ---- transforms, parenting, visibility, modifiers, constraints
ob_iana_blade.location = (0.0, 0.0, 0.0)
ob_iana_blade.use_mesh_mirror_z = True
_m = ob_iana_blade.modifiers.new('Mirror', 'MIRROR')

# ---- collection membership
scene.collection.objects.link(ob_iana_blade)

# ---- scene / render settings (as saved in the file)
scene.frame_start = 1; scene.frame_end = 250; scene.frame_set(0)
scene.render.engine = 'BLENDER_EEVEE_NEXT'
scene.cycles.sampling_pattern = 'TABULATED_SOBOL'
scene.eevee.ray_tracing_options.trace_max_roughness = 0.0
bpy.context.view_layer.update()

# ---- added for rendering (the .blend has no active camera and no usable light): camera, sun
cam_auto = bpy.data.cameras.new('AutoCamera')
cam_auto.lens = 50.0
cam_auto.sensor_width = 36.0
cam_auto.clip_end = 1465.96
ob_auto_camera = bpy.data.objects.new('AutoCamera', cam_auto)
scene.collection.objects.link(ob_auto_camera)
ob_auto_camera.location = (83.531, -68.0645, 66.8248)
ob_auto_camera.rotation_euler = (1.09748, -7.21219e-08, 0.694738)
scene.camera = ob_auto_camera
light_auto_sun = bpy.data.lights.new('AutoSun', 'SUN')
light_auto_sun.energy = 3.0
light_auto_sun.angle = 0.0523599
ob_auto_sun = bpy.data.objects.new('AutoSun', light_auto_sun)
scene.collection.objects.link(ob_auto_sun)
ob_auto_sun.rotation_euler = (0.872665, 0.174533, 0.523599)
bpy.context.view_layer.update()
